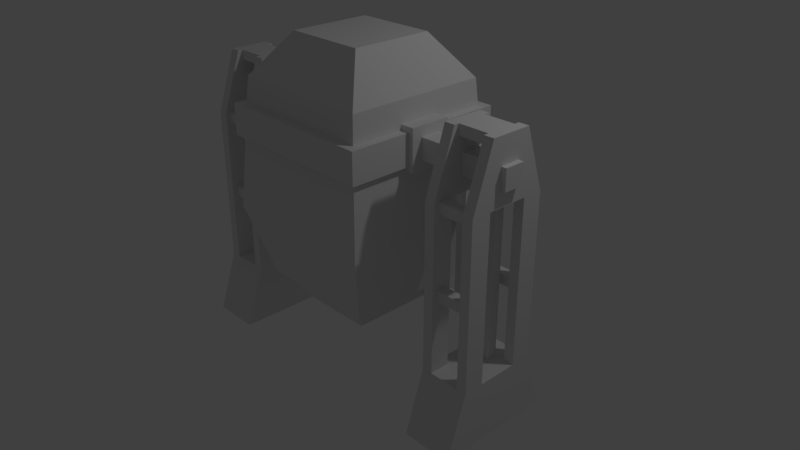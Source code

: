 # Source: steelmaking_furnace.blend  (saved by Blender 2.79.0; exported with 4.5.12 LTS)
import bpy
from mathutils import Matrix  # noqa: F401  (used for matrix-valued properties, if any)

bpy.ops.wm.read_factory_settings(use_empty=True)
scene = bpy.context.scene
scene.name = 'Scene'

# ---- collections
col_collection_1 = bpy.data.collections.new('Collection 1'); scene.collection.children.link(col_collection_1)

# ---- materials (node trees are filled in below, after node groups)
mat_steelmaking_furnace = bpy.data.materials.new('steelmaking_furnace')
mat_steelmaking_furnace.alpha_threshold = 0.0
mat_steelmaking_furnace.use_transparent_shadow = False
mat_steelmaking_furnace.roughness = 0.5

# ---- material node trees

# ---- world
world_world = bpy.data.worlds.new('World'); scene.world = world_world
world_world.color = (0.05088, 0.05088, 0.05088)
world_world.use_sun_shadow = False
world_world.sun_shadow_jitter_overblur = 0.0
world_world.cycles.sampling_method = 'MANUAL'

# ---- cameras
cam_camera = bpy.data.cameras.new('Camera')
cam_camera.clip_end = 100.0
cam_camera.lens = 35.0
cam_camera.sensor_width = 32.0
cam_camera.sensor_height = 18.0
cam_camera.ortho_scale = 7.314
cam_camera.dof.focus_distance = 0.0
cam_camera.dof.aperture_fstop = 128.0

# ---- lights
light_lamp = bpy.data.lights.new('Lamp', 'POINT')
light_lamp.transmission_factor = 0.0
light_lamp.cutoff_distance = 30.0
light_lamp.energy = 100.0
light_lamp.shadow_buffer_clip_start = 1.001
light_lamp.shadow_soft_size = 0.1
light_lamp.shadow_maximum_resolution = 0.006
light_lamp.use_absolute_resolution = True

# ---- meshes
me_object_2 = bpy.data.meshes.new('Object_2')
me_object_2.from_pydata([(2.125, 0.75, 1.0), (2.0, 0.75, 1.0), (2.0, 0.75, 0.75), (2.125, 0.75, 0.75), (2.0, 2.75, 0.75), (2.0, 2.75, 1.0), (2.125, 2.75, 1.0), (2.125, 2.75, 0.75), (2.0, 2.75, 0.0), (2.125, 2.75, 0.0), (2.0, 3.5, 0.25), (2.0, 3.5, 0.75), (2.125, 3.5, 0.75), (2.125, 3.5, 0.25), (1.25, 1.125, 1.25), (-0.25, 1.125, 1.25), (-0.25, 1.125, -0.25), (1.25, 1.125, -0.25), (-0.5, 2.0, -0.5), (-0.5, 2.0, 1.5), (1.5, 2.0, 1.5), (1.5, 2.0, -0.5), (-0.375, 3.562, -0.375), (-0.375, 3.562, 1.375), (1.375, 3.562, 1.375), (1.375, 3.562, -0.375), (0.0, 4.062, 0.0), (0.0, 4.062, 1.0), (1.0, 4.062, 1.0), (1.0, 4.062, 0.0), (2.125, 0.75, 0.25), (2.0, 0.75, 0.25), (2.0, 0.75, 0.0), (2.125, 0.75, 0.0), (2.0, 2.75, 0.0), (2.0, 2.75, 0.25), (2.125, 2.75, 0.25), (2.125, 2.75, 0.0), (2.625, 0.0, 1.25), (2.0, 0.0, 1.25), (2.0, 0.0, -0.25), (2.625, 0.0, -0.25), (2.0, 0.75, 0.0), (2.0, 0.75, 1.0), (2.625, 0.75, 1.0), (2.625, 0.75, 0.0), (2.625, 0.75, 0.25), (2.5, 0.75, 0.25), (2.5, 0.75, 0.0), (2.625, 0.75, 0.0), (2.5, 2.75, 0.0), (2.5, 2.75, 0.25), (2.625, 2.75, 0.25), (2.625, 2.75, 0.0), (2.625, 0.75, 1.0), (2.5, 0.75, 1.0), (2.5, 0.75, 0.75), (2.625, 0.75, 0.75), (2.5, 2.75, 0.75), (2.5, 2.75, 1.0), (2.625, 2.75, 1.0), (2.625, 2.75, 0.75), (2.5, 2.75, 0.0), (2.625, 2.75, 0.0), (2.5, 3.5, 0.25), (2.5, 3.5, 0.75), (2.625, 3.5, 0.75), (2.625, 3.5, 0.25), (2.5, 2.625, 0.1875), (2.125, 2.625, 0.1875), (2.125, 2.625, 0.0625), (2.5, 2.625, 0.0625), (2.125, 2.75, 0.0625), (2.125, 2.75, 0.1875), (2.5, 2.75, 0.1875), (2.5, 2.75, 0.0625), (2.5, 2.625, 0.9375), (2.125, 2.625, 0.9375), (2.125, 2.625, 0.8125), (2.5, 2.625, 0.8125), (2.125, 2.75, 0.8125), (2.125, 2.75, 0.9375), (2.5, 2.75, 0.9375), (2.5, 2.75, 0.8125), (2.5, 3.375, 0.6875), (2.125, 3.375, 0.6875), (2.125, 3.375, 0.3125), (2.5, 3.375, 0.3125), (2.125, 3.5, 0.3125), (2.125, 3.5, 0.6875), (2.5, 3.5, 0.6875), (2.5, 3.5, 0.3125), (2.5, 1.625, 0.1875), (2.125, 1.625, 0.1875), (2.125, 1.625, 0.0625), (2.5, 1.625, 0.0625), (2.125, 1.75, 0.0625), (2.125, 1.75, 0.1875), (2.5, 1.75, 0.1875), (2.5, 1.75, 0.0625), (2.5, 1.625, 0.9375), (2.125, 1.625, 0.9375), (2.125, 1.625, 0.8125), (2.5, 1.625, 0.8125), (2.125, 1.75, 0.8125), (2.125, 1.75, 0.9375), (2.5, 1.75, 0.9375), (2.5, 1.75, 0.8125), (2.375, 0.75, 0.375), (2.25, 0.75, 0.375), (2.25, 0.75, 0.25), (2.375, 0.75, 0.25), (2.25, 3.125, 0.25), (2.25, 3.125, 0.375), (2.375, 3.125, 0.375), (2.375, 3.125, 0.25), (2.688, 2.938, 0.625), (-1.688, 2.938, 0.625), (-1.688, 2.938, 0.375), (2.688, 2.938, 0.375), (-1.688, 3.188, 0.375), (-1.688, 3.188, 0.625), (2.688, 3.188, 0.625), (2.688, 3.188, 0.375), (1.562, 2.812, 0.25), (1.562, 2.812, 0.75), (1.375, 2.812, 0.75), (1.375, 2.812, 0.25), (1.375, 3.312, 0.75), (1.562, 3.312, 0.75), (1.562, 3.312, 0.25), (1.375, 3.312, 0.25), (1.688, 3.0, 0.375), (1.562, 3.0, 0.375), (1.562, 3.0, 0.0625), (1.688, 3.0, 0.0625), (1.562, 3.125, 0.0625), (1.562, 3.125, 0.375), (1.688, 3.125, 0.375), (1.688, 3.125, 0.0625), (1.688, 1.062, 0.0625), (1.562, 0.9375, 0.0625), (1.562, 0.9375, -0.0625), (1.688, 1.062, -0.0625), (1.562, 3.125, -0.0625), (1.562, 3.125, 0.0625), (1.688, 3.125, 0.0625), (1.688, 3.125, -0.0625), (2.25, 3.0, 0.375), (1.688, 3.0, 0.375), (1.688, 3.0, 0.25), (2.25, 3.0, 0.25), (1.688, 3.125, 0.25), (1.688, 3.125, 0.375), (2.25, 3.125, 0.375), (2.25, 3.125, 0.25), (1.062, 0.875, -0.0625), (1.062, 0.875, 1.062), (-0.0625, 0.875, 1.062), (-0.0625, 0.875, -0.0625), (-0.125, 1.125, 1.125), (1.125, 1.125, 1.125), (1.125, 1.125, -0.125), (-0.125, 1.125, -0.125), (1.562, 0.9375, 0.0625), (1.0, 0.9375, 0.0625), (1.0, 0.9375, -0.0625), (1.562, 0.9375, -0.0625), (1.0, 1.062, -0.0625), (1.0, 1.062, 0.0625), (1.562, 1.062, 0.0625), (1.562, 1.062, -0.0625), (1.562, 1.0, 0.0625), (1.5, 1.0, 0.0625), (1.5, 1.0, -0.0625), (1.562, 1.0, -0.0625), (1.5, 1.062, -0.0625), (1.5, 1.062, 0.0625), (1.562, 1.125, 0.0625), (1.562, 1.125, -0.0625), (1.5, 2.875, -0.5), (1.5, 2.875, 0.25), (1.375, 2.875, 0.25), (1.375, 2.875, -0.5), (1.375, 3.25, 0.25), (1.5, 3.25, 0.25), (1.5, 3.25, -0.5), (1.375, 3.25, -0.5), (1.5, 2.875, 0.75), (1.5, 2.875, 1.5), (1.375, 2.875, 1.5), (1.375, 2.875, 0.75), (1.375, 3.25, 1.5), (1.5, 3.25, 1.5), (1.5, 3.25, 0.75), (1.375, 3.25, 0.75), (-1.0, 0.0, 1.25), (-1.625, 0.0, 1.25), (-1.625, 0.0, -0.25), (-1.0, 0.0, -0.25), (-1.625, 0.75, 0.0), (-1.625, 0.75, 1.0), (-1.0, 0.75, 1.0), (-1.0, 0.75, 0.0), (-1.0, 0.75, 0.25), (-1.125, 0.75, 0.25), (-1.125, 0.75, 0.0), (-1.0, 0.75, 0.0), (-1.125, 2.75, 0.0), (-1.125, 2.75, 0.25), (-1.0, 2.75, 0.25), (-1.0, 2.75, 0.0), (-1.5, 0.75, 0.25), (-1.625, 0.75, 0.25), (-1.625, 0.75, 0.0), (-1.5, 0.75, 0.0), (-1.625, 2.75, 0.0), (-1.625, 2.75, 0.25), (-1.5, 2.75, 0.25), (-1.5, 2.75, 0.0), (-1.0, 0.75, 1.0), (-1.125, 0.75, 1.0), (-1.125, 0.75, 0.75), (-1.0, 0.75, 0.75), (-1.125, 2.75, 0.75), (-1.125, 2.75, 1.0), (-1.0, 2.75, 1.0), (-1.0, 2.75, 0.75), (-1.5, 0.75, 1.0), (-1.625, 0.75, 1.0), (-1.625, 0.75, 0.75), (-1.5, 0.75, 0.75), (-1.625, 2.75, 0.75), (-1.625, 2.75, 1.0), (-1.5, 2.75, 1.0), (-1.5, 2.75, 0.75), (-1.625, 2.75, 0.0), (-1.5, 2.75, 0.0), (-1.625, 3.5, 0.25), (-1.625, 3.5, 0.75), (-1.5, 3.5, 0.75), (-1.5, 3.5, 0.25), (-1.125, 2.75, 0.0), (-1.0, 2.75, 0.0), (-1.125, 3.5, 0.25), (-1.125, 3.5, 0.75), (-1.0, 3.5, 0.75), (-1.0, 3.5, 0.25), (-1.125, 2.625, 0.1875), (-1.5, 2.625, 0.1875), (-1.5, 2.625, 0.0625), (-1.125, 2.625, 0.0625), (-1.5, 2.75, 0.0625), (-1.5, 2.75, 0.1875), (-1.125, 2.75, 0.1875), (-1.125, 2.75, 0.0625), (-1.125, 1.625, 0.1875), (-1.5, 1.625, 0.1875), (-1.5, 1.625, 0.0625), (-1.125, 1.625, 0.0625), (-1.5, 1.75, 0.0625), (-1.5, 1.75, 0.1875), (-1.125, 1.75, 0.1875), (-1.125, 1.75, 0.0625), (-1.125, 1.625, 0.9375), (-1.5, 1.625, 0.9375), (-1.5, 1.625, 0.8125), (-1.125, 1.625, 0.8125), (-1.5, 1.75, 0.8125), (-1.5, 1.75, 0.9375), (-1.125, 1.75, 0.9375), (-1.125, 1.75, 0.8125), (-1.125, 2.625, 0.9375), (-1.5, 2.625, 0.9375), (-1.5, 2.625, 0.8125), (-1.125, 2.625, 0.8125), (-1.5, 2.75, 0.8125), (-1.5, 2.75, 0.9375), (-1.125, 2.75, 0.9375), (-1.125, 2.75, 0.8125), (-1.125, 3.375, 0.6875), (-1.5, 3.375, 0.6875), (-1.5, 3.375, 0.3125), (-1.125, 3.375, 0.3125), (-1.5, 3.5, 0.3125), (-1.5, 3.5, 0.6875), (-1.125, 3.5, 0.6875), (-1.125, 3.5, 0.3125), (-0.375, 2.812, 0.25), (-0.375, 2.812, 0.75), (-0.5625, 2.812, 0.75), (-0.5625, 2.812, 0.25), (-0.5625, 3.312, 0.75), (-0.375, 3.312, 0.75), (-0.375, 3.312, 0.25), (-0.5625, 3.312, 0.25), (-0.375, 2.875, -0.5), (-0.375, 2.875, 0.25), (-0.5, 2.875, 0.25), (-0.5, 2.875, -0.5), (-0.5, 3.25, 0.25), (-0.375, 3.25, 0.25), (-0.375, 3.25, -0.5), (-0.5, 3.25, -0.5), (-0.375, 2.875, 0.75), (-0.375, 2.875, 1.5), (-0.5, 2.875, 1.5), (-0.5, 2.875, 0.75), (-0.5, 3.25, 1.5), (-0.375, 3.25, 1.5), (-0.375, 3.25, 0.75), (-0.5, 3.25, 0.75), (1.375, 2.875, 1.375), (-0.375, 2.875, 1.375), (1.375, 3.25, 1.375), (-0.375, 3.25, 1.375), (1.375, 2.875, -0.375), (-0.375, 2.875, -0.375), (-0.375, 3.25, -0.375), (1.375, 3.25, -0.375)], [], [(0, 1, 2, 3), (4, 5, 6, 7), (7, 6, 0, 3), (1, 5, 4, 2), (2, 4, 7, 3), (6, 5, 1, 0), (6, 5, 8, 9), (10, 11, 12, 13), (13, 12, 6, 9), (5, 11, 10, 8), (8, 10, 13, 9), (12, 11, 5, 6), (14, 15, 16, 17), (21, 20, 14, 17), (15, 19, 18, 16), (16, 18, 21, 17), (20, 19, 15, 14), (20, 19, 18, 21), (22, 23, 24, 25), (25, 24, 20, 21), (19, 23, 22, 18), (18, 22, 25, 21), (24, 23, 19, 20), (26, 27, 28, 29), (29, 28, 24, 25), (23, 27, 26, 22), (22, 26, 29, 25), (28, 27, 23, 24), (30, 31, 32, 33), (34, 35, 36, 37), (37, 36, 30, 33), (31, 35, 34, 32), (32, 34, 37, 33), (36, 35, 31, 30), (38, 39, 40, 41), (42, 43, 44, 45), (45, 44, 38, 41), (39, 43, 42, 40), (40, 42, 45, 41), (44, 43, 39, 38), (46, 47, 48, 49), (50, 51, 52, 53), (53, 52, 46, 49), (47, 51, 50, 48), (48, 50, 53, 49), (52, 51, 47, 46), (54, 55, 56, 57), (58, 59, 60, 61), (61, 60, 54, 57), (55, 59, 58, 56), (56, 58, 61, 57), (60, 59, 55, 54), (60, 59, 62, 63), (64, 65, 66, 67), (67, 66, 60, 63), (59, 65, 64, 62), (62, 64, 67, 63), (66, 65, 59, 60), (68, 69, 70, 71), (72, 73, 74, 75), (75, 74, 68, 71), (69, 73, 72, 70), (70, 72, 75, 71), (74, 73, 69, 68), (76, 77, 78, 79), (80, 81, 82, 83), (83, 82, 76, 79), (77, 81, 80, 78), (78, 80, 83, 79), (82, 81, 77, 76), (84, 85, 86, 87), (88, 89, 90, 91), (91, 90, 84, 87), (85, 89, 88, 86), (86, 88, 91, 87), (90, 89, 85, 84), (92, 93, 94, 95), (96, 97, 98, 99), (99, 98, 92, 95), (93, 97, 96, 94), (94, 96, 99, 95), (98, 97, 93, 92), (100, 101, 102, 103), (104, 105, 106, 107), (107, 106, 100, 103), (101, 105, 104, 102), (102, 104, 107, 103), (106, 105, 101, 100), (108, 109, 110, 111), (112, 113, 114, 115), (115, 114, 108, 111), (109, 113, 112, 110), (110, 112, 115, 111), (114, 113, 109, 108), (116, 117, 118, 119), (120, 121, 122, 123), (123, 122, 116, 119), (117, 121, 120, 118), (118, 120, 123, 119), (122, 121, 117, 116), (124, 125, 126, 127), (128, 129, 130, 131), (131, 130, 124, 127), (125, 129, 128, 126), (126, 128, 131, 127), (130, 129, 125, 124), (132, 133, 134, 135), (136, 137, 138, 139), (139, 138, 132, 135), (133, 137, 136, 134), (134, 136, 139, 135), (138, 137, 133, 132), (140, 141, 142, 143), (144, 145, 146, 147), (147, 146, 140, 143), (141, 145, 144, 142), (142, 144, 147, 143), (146, 145, 141, 140), (148, 149, 150, 151), (152, 153, 154, 155), (155, 154, 148, 151), (149, 153, 152, 150), (150, 152, 155, 151), (154, 153, 149, 148), (156, 157, 158, 159), (160, 161, 162, 163), (163, 162, 156, 159), (157, 161, 160, 158), (158, 160, 163, 159), (162, 161, 157, 156), (164, 165, 166, 167), (168, 169, 170, 171), (171, 170, 164, 167), (165, 169, 168, 166), (166, 168, 171, 167), (170, 169, 165, 164), (172, 173, 174, 175), (176, 177, 178, 179), (179, 178, 172, 175), (173, 177, 176, 174), (174, 176, 179, 175), (178, 177, 173, 172), (180, 181, 182, 183), (184, 185, 186, 187), (187, 186, 180, 183), (181, 185, 184, 182), (182, 184, 187, 183), (186, 185, 181, 180), (188, 189, 190, 191), (192, 193, 194, 195), (195, 194, 188, 191), (189, 193, 192, 190), (190, 192, 195, 191), (194, 193, 189, 188), (196, 197, 198, 199), (200, 201, 202, 203), (203, 202, 196, 199), (197, 201, 200, 198), (198, 200, 203, 199), (202, 201, 197, 196), (204, 205, 206, 207), (208, 209, 210, 211), (211, 210, 204, 207), (205, 209, 208, 206), (206, 208, 211, 207), (210, 209, 205, 204), (212, 213, 214, 215), (216, 217, 218, 219), (219, 218, 212, 215), (213, 217, 216, 214), (214, 216, 219, 215), (218, 217, 213, 212), (220, 221, 222, 223), (224, 225, 226, 227), (227, 226, 220, 223), (221, 225, 224, 222), (222, 224, 227, 223), (226, 225, 221, 220), (228, 229, 230, 231), (232, 233, 234, 235), (235, 234, 228, 231), (229, 233, 232, 230), (230, 232, 235, 231), (234, 233, 229, 228), (234, 233, 236, 237), (238, 239, 240, 241), (241, 240, 234, 237), (233, 239, 238, 236), (236, 238, 241, 237), (240, 239, 233, 234), (226, 225, 242, 243), (244, 245, 246, 247), (247, 246, 226, 243), (225, 245, 244, 242), (242, 244, 247, 243), (246, 245, 225, 226), (248, 249, 250, 251), (252, 253, 254, 255), (255, 254, 248, 251), (249, 253, 252, 250), (250, 252, 255, 251), (254, 253, 249, 248), (256, 257, 258, 259), (260, 261, 262, 263), (263, 262, 256, 259), (257, 261, 260, 258), (258, 260, 263, 259), (262, 261, 257, 256), (264, 265, 266, 267), (268, 269, 270, 271), (271, 270, 264, 267), (265, 269, 268, 266), (266, 268, 271, 267), (270, 269, 265, 264), (272, 273, 274, 275), (276, 277, 278, 279), (279, 278, 272, 275), (273, 277, 276, 274), (274, 276, 279, 275), (278, 277, 273, 272), (280, 281, 282, 283), (284, 285, 286, 287), (287, 286, 280, 283), (281, 285, 284, 282), (282, 284, 287, 283), (286, 285, 281, 280), (288, 289, 290, 291), (292, 293, 294, 295), (295, 294, 288, 291), (289, 293, 292, 290), (290, 292, 295, 291), (294, 293, 289, 288), (296, 297, 298, 299), (300, 301, 302, 303), (303, 302, 296, 299), (297, 301, 300, 298), (298, 300, 303, 299), (302, 301, 297, 296), (304, 305, 306, 307), (308, 309, 310, 311), (311, 310, 304, 307), (305, 309, 308, 306), (306, 308, 311, 307), (310, 309, 305, 304), (312, 190, 305, 313), (309, 192, 314, 315), (315, 314, 312, 313), (190, 192, 309, 305), (305, 309, 315, 313), (314, 192, 190, 312), (183, 316, 317, 296), (318, 319, 187, 302), (302, 187, 183, 296), (316, 319, 318, 317), (317, 318, 302, 296), (187, 319, 316, 183)])
_uv = me_object_2.uv_layers.new(name='UVMap')
_uv.uv.foreach_set('vector', [0.1677, 0.9097, 0.1806, 0.9097, 0.1806, 0.9355, 0.1677, 0.9355, 0.8968, 0.9419, 0.8968, 0.9161, 0.9097, 0.9161, 0.9097, 0.9419, 0.3355, 0.9097, 0.3097, 0.9097, 0.3097, 0.7032, 0.3355, 0.7032, 0.8968, 0.7097, 0.8968, 0.5097, 0.9226, 0.5097, 0.9226, 0.7097, 0.9742, 0.7484, 0.9742, 0.9548, 0.9613, 0.9548, 0.9613, 0.7484, 0.9355, 0.7871, 0.9226, 0.7871, 0.9226, 0.5871, 0.9355, 0.5871, 0.7548, 0.8258, 0.7677, 0.8258, 0.7677, 0.929, 0.7548, 0.929, 0.6, 0.9161, 0.6, 0.8645, 0.6129, 0.8645, 0.6129, 0.9161, 0.6387, 0.6323, 0.6387, 0.6839, 0.5613, 0.7097, 0.5613, 0.6129, 0.8323, 0.1032, 0.7548, 0.07742, 0.7548, 0.02581, 0.8323, 0.0, 0.6, 0.2839, 0.6, 0.2065, 0.6129, 0.2065, 0.6129, 0.2839, 0.9355, 0.8645, 0.9226, 0.8645, 0.9226, 0.7871, 0.9355, 0.7871, 0.4129, 0.4839, 0.5613, 0.4839, 0.5613, 0.6323, 0.4129, 0.6323, 0.4129, 0.3935, 0.2065, 0.3935, 0.2323, 0.3032, 0.3871, 0.3032, 0.02581, 0.6, 0.0, 0.5161, 0.2065, 0.5161, 0.1806, 0.6, 0.02581, 0.3032, 0.0, 0.2129, 0.2065, 0.2129, 0.1806, 0.3032, 0.2065, 0.2129, 0.4129, 0.2129, 0.3871, 0.3032, 0.2323, 0.3032, 0.4129, 0.0, 0.6129, 0.0, 0.6129, 0.2065, 0.4129, 0.2065, 0.4129, 0.4839, 0.4129, 0.3032, 0.5871, 0.3032, 0.5871, 0.4839, 0.4, 0.5548, 0.2194, 0.5548, 0.2065, 0.3935, 0.4129, 0.3935, 0.0, 0.5161, 0.0129, 0.3548, 0.1935, 0.3548, 0.2065, 0.5161, 0.0, 0.2129, 0.0129, 0.05161, 0.1935, 0.05161, 0.2065, 0.2129, 0.2194, 0.05161, 0.4, 0.05161, 0.4129, 0.2129, 0.2065, 0.2129, 0.2323, 0.7032, 0.2323, 0.6, 0.3355, 0.6, 0.3355, 0.7032, 0.3613, 0.6, 0.2581, 0.6, 0.2194, 0.5548, 0.4, 0.5548, 0.0129, 0.3548, 0.05161, 0.3032, 0.1548, 0.3032, 0.1935, 0.3548, 0.0129, 0.05161, 0.05161, 0.0, 0.1548, 0.0, 0.1935, 0.05161, 0.2581, 0.0, 0.3613, 0.0, 0.4, 0.05161, 0.2194, 0.05161, 0.871, 0.9161, 0.8839, 0.9161, 0.8839, 0.9419, 0.871, 0.9419, 0.5871, 0.9419, 0.5871, 0.9161, 0.6, 0.9161, 0.6, 0.9419, 0.8323, 0.8903, 0.8065, 0.8903, 0.8065, 0.6839, 0.8323, 0.6839, 0.8581, 0.2065, 0.8581, 0.0, 0.8839, 0.0, 0.8839, 0.2065, 0.3871, 0.7548, 0.3871, 0.9613, 0.3742, 0.9613, 0.3742, 0.7548, 0.9871, 0.7097, 0.9742, 0.7097, 0.9742, 0.5097, 0.9871, 0.5097, 0.3355, 0.6, 0.4, 0.6, 0.4, 0.7548, 0.3355, 0.7548, 0.4129, 0.8387, 0.4129, 0.7355, 0.4774, 0.7355, 0.4774, 0.8387, 0.1548, 0.729, 0.1548, 0.6258, 0.2323, 0.6, 0.2323, 0.7548, 0.1548, 0.7548, 0.07742, 0.729, 0.07742, 0.6258, 0.1548, 0.6, 0.5355, 0.2839, 0.5355, 0.2065, 0.6, 0.2065, 0.6, 0.2839, 0.7032, 0.7484, 0.7677, 0.7484, 0.7677, 0.8258, 0.7032, 0.8258, 0.8839, 0.9161, 0.8968, 0.9161, 0.8968, 0.9419, 0.8839, 0.9419, 0.8452, 0.9419, 0.8452, 0.9161, 0.8581, 0.9161, 0.8581, 0.9419, 0.871, 0.7097, 0.8452, 0.7097, 0.8452, 0.5097, 0.871, 0.5097, 0.6774, 0.8129, 0.6774, 0.6129, 0.7032, 0.6129, 0.7032, 0.8129, 0.2065, 0.9613, 0.2065, 0.7548, 0.2194, 0.7548, 0.2194, 0.9613, 0.4, 0.9613, 0.3871, 0.9613, 0.3871, 0.7548, 0.4, 0.7548, 0.1806, 0.9097, 0.1935, 0.9097, 0.1935, 0.9355, 0.1806, 0.9355, 0.5613, 0.9419, 0.5613, 0.9161, 0.5742, 0.9161, 0.5742, 0.9419, 0.9226, 0.9161, 0.8968, 0.9161, 0.8968, 0.7097, 0.9226, 0.7097, 0.9097, 0.2065, 0.9097, 0.0, 0.9355, 0.0, 0.9355, 0.2065, 0.2194, 0.9613, 0.2194, 0.7548, 0.2323, 0.7548, 0.2323, 0.9613, 0.4, 0.6839, 0.4129, 0.6839, 0.4129, 0.8839, 0.4, 0.8839, 0.8194, 0.1226, 0.8323, 0.1226, 0.8323, 0.2258, 0.8194, 0.2258, 0.5871, 0.9161, 0.5871, 0.8645, 0.6, 0.8645, 0.6, 0.9161, 0.4903, 0.6581, 0.4903, 0.7097, 0.4129, 0.7355, 0.4129, 0.6323, 0.6387, 0.8129, 0.5613, 0.7871, 0.5613, 0.7355, 0.6387, 0.7097, 0.7548, 0.1806, 0.7548, 0.1032, 0.7677, 0.1032, 0.7677, 0.1806, 0.4, 0.6, 0.4129, 0.6, 0.4129, 0.6839, 0.4, 0.6839, 0.2452, 0.8839, 0.2452, 0.9226, 0.2323, 0.9226, 0.2323, 0.8839, 0.7161, 0.8645, 0.729, 0.8645, 0.729, 0.9032, 0.7161, 0.9032, 0.5484, 0.2968, 0.5355, 0.2968, 0.5355, 0.2839, 0.5484, 0.2839, 0.4903, 0.2968, 0.4774, 0.2968, 0.4774, 0.2839, 0.4903, 0.2839, 0.8452, 0.929, 0.8323, 0.929, 0.8323, 0.8903, 0.8452, 0.8903, 0.5226, 0.8968, 0.5226, 0.9355, 0.5097, 0.9355, 0.5097, 0.8968, 0.08387, 0.8839, 0.08387, 0.9226, 0.07097, 0.9226, 0.07097, 0.8839, 0.729, 0.8645, 0.7419, 0.8645, 0.7419, 0.9032, 0.729, 0.9032, 0.5032, 0.2968, 0.4903, 0.2968, 0.4903, 0.2839, 0.5032, 0.2839, 0.6, 0.4839, 0.5871, 0.4839, 0.5871, 0.471, 0.6, 0.471, 0.7161, 0.9419, 0.7032, 0.9419, 0.7032, 0.9032, 0.7161, 0.9032, 0.6516, 0.8903, 0.6516, 0.929, 0.6387, 0.929, 0.6387, 0.8903, 0.7032, 0.8258, 0.7419, 0.8258, 0.7419, 0.8645, 0.7032, 0.8645, 0.6129, 0.2968, 0.6129, 0.2581, 0.6516, 0.2581, 0.6516, 0.2968, 0.4, 0.9226, 0.4, 0.8839, 0.4129, 0.8839, 0.4129, 0.9226, 0.2452, 0.8839, 0.2581, 0.8839, 0.2581, 0.9226, 0.2452, 0.9226, 0.9226, 0.9032, 0.9355, 0.9032, 0.9355, 0.9419, 0.9226, 0.9419, 0.7161, 0.9419, 0.7161, 0.9032, 0.729, 0.9032, 0.729, 0.9419, 0.05161, 0.8839, 0.05161, 0.9226, 0.03871, 0.9226, 0.03871, 0.8839, 0.7806, 0.8774, 0.7935, 0.8774, 0.7935, 0.9161, 0.7806, 0.9161, 0.6774, 0.4839, 0.6774, 0.471, 0.6903, 0.471, 0.6903, 0.4839, 0.5097, 0.2968, 0.5032, 0.2968, 0.5032, 0.2839, 0.5097, 0.2839, 0.9226, 0.8645, 0.9355, 0.8645, 0.9355, 0.9032, 0.9226, 0.9032, 0.7419, 0.9032, 0.7419, 0.9419, 0.729, 0.9419, 0.729, 0.9032, 0.06452, 0.8839, 0.06452, 0.9226, 0.05161, 0.9226, 0.05161, 0.8839, 0.7032, 0.8645, 0.7161, 0.8645, 0.7161, 0.9032, 0.7032, 0.9032, 0.6, 0.2839, 0.6, 0.2968, 0.5871, 0.2968, 0.5871, 0.2839, 0.6516, 0.471, 0.6516, 0.4839, 0.6387, 0.4839, 0.6387, 0.471, 0.5226, 0.8968, 0.5355, 0.8968, 0.5355, 0.9355, 0.5226, 0.9355, 0.5484, 0.8968, 0.5484, 0.9355, 0.5355, 0.9355, 0.5355, 0.8968, 0.4387, 0.2839, 0.4516, 0.2839, 0.4516, 0.2968, 0.4387, 0.2968, 0.4258, 0.2968, 0.4258, 0.2839, 0.4387, 0.2839, 0.4387, 0.2968, 0.9484, 0.8258, 0.9355, 0.8258, 0.9355, 0.5871, 0.9484, 0.5871, 0.9484, 0.0, 0.9484, 0.2452, 0.9355, 0.2452, 0.9355, 0.0, 0.9484, 0.5484, 0.9484, 0.3032, 0.9613, 0.3032, 0.9613, 0.5484, 0.9613, 0.7871, 0.9484, 0.7871, 0.9484, 0.5484, 0.9613, 0.5484, 0.7548, 0.3032, 0.7548, 0.7484, 0.729, 0.7484, 0.729, 0.3032, 0.7032, 0.3032, 0.729, 0.3032, 0.729, 0.7484, 0.7032, 0.7484, 0.6387, 0.8645, 0.6387, 0.8903, 0.6129, 0.8903, 0.6129, 0.8645, 0.6645, 0.8903, 0.6387, 0.8903, 0.6387, 0.8645, 0.6645, 0.8645, 0.8065, 0.7484, 0.7806, 0.7484, 0.7806, 0.3032, 0.8065, 0.3032, 0.7806, 0.3032, 0.7806, 0.7484, 0.7548, 0.7484, 0.7548, 0.3032, 0.09032, 0.8839, 0.09032, 0.8323, 0.1097, 0.8323, 0.1097, 0.8839, 0.05161, 0.8323, 0.07097, 0.8323, 0.07097, 0.8839, 0.05161, 0.8839, 0.4323, 0.8387, 0.4516, 0.8387, 0.4516, 0.8903, 0.4323, 0.8903, 0.471, 0.8387, 0.471, 0.8903, 0.4516, 0.8903, 0.4516, 0.8387, 0.6129, 0.8129, 0.6645, 0.8129, 0.6645, 0.8645, 0.6129, 0.8645, 0.5871, 0.471, 0.5871, 0.4194, 0.6387, 0.4194, 0.6387, 0.471, 0.3097, 0.9097, 0.3226, 0.9097, 0.3226, 0.9419, 0.3097, 0.9419, 0.3226, 0.9419, 0.3226, 0.9097, 0.3355, 0.9097, 0.3355, 0.9419, 0.1355, 0.9097, 0.1355, 0.9419, 0.1226, 0.9419, 0.1226, 0.9097, 0.1097, 0.9097, 0.1226, 0.9097, 0.1226, 0.9419, 0.1097, 0.9419, 0.6645, 0.471, 0.6774, 0.471, 0.6774, 0.4839, 0.6645, 0.4839, 0.7548, 0.2, 0.7548, 0.1871, 0.7677, 0.1871, 0.7677, 0.2, 0.9484, 0.0129, 0.9484, 0.0, 0.9613, 0.0, 0.9613, 0.0129, 0.4129, 0.2968, 0.4129, 0.2839, 0.4258, 0.2839, 0.4258, 0.2968, 0.9613, 0.2258, 0.9484, 0.2258, 0.9484, 0.0129, 0.9613, 0.0129, 0.9613, 0.529, 0.9613, 0.3032, 0.9742, 0.3032, 0.9742, 0.529, 0.9742, 0.529, 0.9742, 0.7484, 0.9613, 0.7484, 0.9613, 0.5419, 0.9742, 0.2258, 0.9613, 0.2258, 0.9613, 0.0, 0.9742, 0.0129, 0.3677, 0.8323, 0.3677, 0.8903, 0.3548, 0.8903, 0.3548, 0.8323, 0.5097, 0.8968, 0.5032, 0.8968, 0.5032, 0.8387, 0.5097, 0.8387, 0.4645, 0.2968, 0.4516, 0.2968, 0.4516, 0.2839, 0.4645, 0.2839, 0.6903, 0.6129, 0.6903, 0.6, 0.7032, 0.6, 0.7032, 0.6129, 0.4774, 0.8645, 0.4903, 0.8645, 0.4903, 0.9226, 0.4774, 0.9226, 0.9097, 0.2839, 0.9097, 0.2258, 0.9226, 0.2258, 0.9226, 0.2839, 0.5871, 0.4194, 0.5871, 0.3032, 0.7032, 0.3032, 0.7032, 0.4194, 0.5613, 0.4839, 0.6903, 0.4839, 0.6903, 0.6129, 0.5613, 0.6129, 0.02581, 0.8839, 0.02581, 0.7548, 0.05161, 0.7613, 0.05161, 0.8774, 0.4774, 0.7419, 0.5032, 0.7355, 0.5032, 0.8645, 0.4774, 0.8581, 0.7935, 0.871, 0.7677, 0.8774, 0.7677, 0.7484, 0.7935, 0.7548, 0.02581, 0.7548, 0.02581, 0.8839, 0.0, 0.8774, 0.0, 0.7613, 0.5355, 0.8387, 0.5355, 0.8968, 0.5226, 0.8968, 0.5226, 0.8387, 0.5226, 0.8968, 0.5097, 0.8968, 0.5097, 0.8387, 0.5226, 0.8387, 0.6129, 0.4839, 0.6, 0.4839, 0.6, 0.471, 0.6129, 0.471, 0.6129, 0.4839, 0.6129, 0.471, 0.6258, 0.471, 0.6258, 0.4839, 0.5355, 0.8387, 0.5484, 0.8387, 0.5484, 0.8968, 0.5355, 0.8968, 0.5484, 0.8968, 0.5484, 0.8387, 0.5613, 0.8387, 0.5613, 0.8968, 0.7742, 0.1871, 0.7806, 0.1871, 0.7806, 0.2, 0.7742, 0.2, 0.7742, 0.1871, 0.7742, 0.2, 0.7677, 0.2, 0.7677, 0.1871, 0.6129, 0.2968, 0.6, 0.2968, 0.6, 0.2839, 0.6129, 0.2839, 0.7806, 0.1032, 0.7871, 0.1032, 0.7871, 0.1161, 0.7806, 0.1161, 0.7871, 0.1161, 0.7871, 0.1097, 0.7935, 0.1032, 0.7935, 0.1161, 0.8, 0.1161, 0.7935, 0.1097, 0.7935, 0.1032, 0.8, 0.1032, 0.1548, 0.9097, 0.1548, 0.8323, 0.1677, 0.8323, 0.1677, 0.9097, 0.1806, 0.8323, 0.1935, 0.8323, 0.1935, 0.9097, 0.1806, 0.9097, 0.6774, 0.8, 0.6774, 0.8129, 0.6387, 0.8129, 0.6387, 0.8, 0.4581, 0.8903, 0.4581, 0.929, 0.4452, 0.929, 0.4452, 0.8903, 0.8581, 0.3032, 0.8194, 0.3032, 0.8194, 0.2258, 0.8581, 0.2258, 0.05161, 0.8323, 0.05161, 0.7548, 0.09032, 0.7548, 0.09032, 0.8323, 0.1677, 0.9097, 0.1677, 0.8323, 0.1806, 0.8323, 0.1806, 0.9097, 0.1097, 0.8323, 0.1226, 0.8323, 0.1226, 0.9097, 0.1097, 0.9097, 0.4323, 0.8903, 0.4452, 0.8903, 0.4452, 0.929, 0.4323, 0.929, 0.8452, 0.5097, 0.8065, 0.5097, 0.8065, 0.4968, 0.8452, 0.4968, 0.1677, 0.8323, 0.129, 0.8323, 0.129, 0.7548, 0.1677, 0.7548, 0.129, 0.7548, 0.129, 0.8323, 0.09032, 0.8323, 0.09032, 0.7548, 0.6903, 0.0, 0.7548, 0.0, 0.7548, 0.1548, 0.6903, 0.1548, 0.5032, 0.8387, 0.5032, 0.7355, 0.5613, 0.7355, 0.5613, 0.8387, 0.07742, 0.6258, 0.07742, 0.729, 0.0, 0.7548, 0.0, 0.6, 0.6903, 0.1548, 0.6129, 0.129, 0.6129, 0.02581, 0.6903, 0.0, 0.4129, 0.2839, 0.4129, 0.2065, 0.4774, 0.2065, 0.4774, 0.2839, 0.5355, 0.2839, 0.4774, 0.2839, 0.4774, 0.2065, 0.5355, 0.2065, 0.9097, 0.9161, 0.9226, 0.9161, 0.9226, 0.9419, 0.9097, 0.9419, 0.8581, 0.9419, 0.8581, 0.9161, 0.871, 0.9161, 0.871, 0.9419, 0.8968, 0.7097, 0.871, 0.7097, 0.871, 0.5097, 0.8968, 0.5097, 0.8839, 0.2065, 0.8839, 0.0, 0.9097, 0.0, 0.9097, 0.2065, 0.9484, 0.9935, 0.9484, 0.7871, 0.9613, 0.7871, 0.9613, 0.9935, 0.9871, 0.9161, 0.9742, 0.9161, 0.9742, 0.7097, 0.9871, 0.7097, 0.9355, 0.8645, 0.9484, 0.8645, 0.9484, 0.8903, 0.9355, 0.8903, 0.5742, 0.9419, 0.5742, 0.9161, 0.5871, 0.9161, 0.5871, 0.9419, 0.871, 0.9161, 0.8452, 0.9161, 0.8452, 0.7097, 0.871, 0.7097, 0.871, 0.9161, 0.871, 0.7097, 0.8968, 0.7097, 0.8968, 0.9161, 0.9871, 0.5097, 0.9871, 0.3032, 1.0, 0.3032, 1.0, 0.5097, 1.0, 0.7097, 0.9871, 0.7097, 0.9871, 0.5097, 1.0, 0.5097, 0.1548, 0.9097, 0.1677, 0.9097, 0.1677, 0.9355, 0.1548, 0.9355, 0.6, 0.9419, 0.6, 0.9161, 0.6129, 0.9161, 0.6129, 0.9419, 0.8968, 0.5097, 0.871, 0.5097, 0.871, 0.3032, 0.8968, 0.3032, 0.9226, 0.3032, 0.9226, 0.5097, 0.8968, 0.5097, 0.8968, 0.3032, 0.9742, 0.2065, 0.9742, 0.0, 0.9871, 0.0, 0.9871, 0.2065, 0.9355, 0.5097, 0.9226, 0.5097, 0.9226, 0.3032, 0.9355, 0.3032, 0.7677, 0.9161, 0.7806, 0.9161, 0.7806, 0.9419, 0.7677, 0.9419, 0.7806, 0.9419, 0.7806, 0.9161, 0.7935, 0.9161, 0.7935, 0.9419, 0.8581, 0.2065, 0.8323, 0.2065, 0.8323, 0.0, 0.8581, 0.0, 0.8452, 0.5097, 0.8452, 0.3032, 0.871, 0.3032, 0.871, 0.5097, 0.9742, 0.5097, 0.9742, 0.3032, 0.9871, 0.3032, 0.9871, 0.5097, 0.9484, 0.5097, 0.9355, 0.5097, 0.9355, 0.3032, 0.9484, 0.3032, 0.7419, 0.8258, 0.7548, 0.8258, 0.7548, 0.929, 0.7419, 0.929, 0.5613, 0.9161, 0.5613, 0.8645, 0.5742, 0.8645, 0.5742, 0.9161, 0.3097, 0.729, 0.3097, 0.7806, 0.2323, 0.8065, 0.2323, 0.7032, 0.6903, 0.2581, 0.6129, 0.2323, 0.6129, 0.1806, 0.6903, 0.1548, 0.7677, 0.1806, 0.7677, 0.1032, 0.7806, 0.1032, 0.7806, 0.1806, 0.9484, 0.5871, 0.9355, 0.5871, 0.9355, 0.5097, 0.9484, 0.5097, 0.6903, 0.1935, 0.7032, 0.1935, 0.7032, 0.2968, 0.6903, 0.2968, 0.5742, 0.9161, 0.5742, 0.8645, 0.5871, 0.8645, 0.5871, 0.9161, 0.4903, 0.7097, 0.4903, 0.6581, 0.5613, 0.6323, 0.5613, 0.7355, 0.7806, 0.3032, 0.7032, 0.2774, 0.7032, 0.2258, 0.7806, 0.2, 0.8581, 0.3032, 0.8581, 0.2258, 0.871, 0.2258, 0.871, 0.3032, 0.9355, 0.5871, 0.9226, 0.5871, 0.9226, 0.5097, 0.9355, 0.5097, 0.1097, 0.8839, 0.1097, 0.9226, 0.09677, 0.9226, 0.09677, 0.8839, 0.1355, 0.8839, 0.1484, 0.8839, 0.1484, 0.9226, 0.1355, 0.9226, 0.6645, 0.4839, 0.6516, 0.4839, 0.6516, 0.471, 0.6645, 0.471, 0.5226, 0.2968, 0.5226, 0.2839, 0.5355, 0.2839, 0.5355, 0.2968, 0.2968, 0.8839, 0.3097, 0.8839, 0.3097, 0.9226, 0.2968, 0.9226, 0.6129, 0.929, 0.6129, 0.8903, 0.6258, 0.8903, 0.6258, 0.929, 0.3484, 0.8839, 0.3484, 0.9226, 0.3355, 0.9226, 0.3355, 0.8839, 0.7806, 0.9161, 0.7677, 0.9161, 0.7677, 0.8774, 0.7806, 0.8774, 0.5226, 0.2968, 0.5097, 0.2968, 0.5097, 0.2839, 0.5226, 0.2839, 0.5484, 0.2968, 0.5484, 0.2839, 0.5613, 0.2839, 0.5613, 0.2968, 0.8323, 0.929, 0.8194, 0.929, 0.8194, 0.8903, 0.8323, 0.8903, 0.9226, 0.2645, 0.9226, 0.2258, 0.9355, 0.2258, 0.9355, 0.2645, 0.0129, 0.8839, 0.0129, 0.9226, 0.0, 0.9226, 0.0, 0.8839, 0.0129, 0.8839, 0.02581, 0.8839, 0.02581, 0.9226, 0.0129, 0.9226, 0.4774, 0.2968, 0.4645, 0.2968, 0.4645, 0.2839, 0.4774, 0.2839, 0.5613, 0.2968, 0.5613, 0.2839, 0.5742, 0.2839, 0.5742, 0.2968, 0.9355, 0.3032, 0.9226, 0.3032, 0.9226, 0.2645, 0.9355, 0.2645, 0.5032, 0.9355, 0.5032, 0.8968, 0.5097, 0.8968, 0.5097, 0.9355, 0.03871, 0.8839, 0.03871, 0.9226, 0.02581, 0.9226, 0.02581, 0.8839, 0.08387, 0.8839, 0.09677, 0.8839, 0.09677, 0.9226, 0.08387, 0.9226, 0.6258, 0.471, 0.6387, 0.471, 0.6387, 0.4839, 0.6258, 0.4839, 0.5871, 0.2839, 0.5871, 0.2968, 0.5742, 0.2968, 0.5742, 0.2839, 0.6258, 0.8903, 0.6387, 0.8903, 0.6387, 0.929, 0.6258, 0.929, 0.7548, 0.1613, 0.7548, 0.2, 0.7419, 0.2, 0.7419, 0.1613, 0.7032, 0.1613, 0.7419, 0.1613, 0.7419, 0.2, 0.7032, 0.2, 0.6903, 0.2968, 0.6516, 0.2968, 0.6516, 0.2581, 0.6903, 0.2581, 0.3677, 0.8903, 0.3677, 0.929, 0.3548, 0.929, 0.3548, 0.8903, 0.271, 0.9226, 0.2581, 0.9226, 0.2581, 0.8839, 0.271, 0.8839, 0.5484, 0.8968, 0.5613, 0.8968, 0.5613, 0.9355, 0.5484, 0.9355, 0.8065, 0.929, 0.8065, 0.8903, 0.8194, 0.8903, 0.8194, 0.929, 0.1355, 0.8839, 0.1355, 0.8323, 0.1548, 0.8323, 0.1548, 0.8839, 0.07097, 0.8323, 0.09032, 0.8323, 0.09032, 0.8839, 0.07097, 0.8839, 0.4129, 0.8387, 0.4323, 0.8387, 0.4323, 0.8903, 0.4129, 0.8903, 0.3355, 0.8839, 0.3355, 0.8323, 0.3548, 0.8323, 0.3548, 0.8839, 0.6387, 0.4194, 0.6903, 0.4194, 0.6903, 0.471, 0.6387, 0.471, 0.5613, 0.8645, 0.5613, 0.8129, 0.6129, 0.8129, 0.6129, 0.8645, 0.8968, 0.3032, 0.8968, 0.2258, 0.9097, 0.2258, 0.9097, 0.3032, 0.8968, 0.3032, 0.8839, 0.3032, 0.8839, 0.2258, 0.8968, 0.2258, 0.6774, 0.6129, 0.6774, 0.6194, 0.6387, 0.6194, 0.6387, 0.6129, 0.471, 0.8903, 0.471, 0.929, 0.4581, 0.929, 0.4581, 0.8903, 0.2323, 0.8065, 0.271, 0.8065, 0.271, 0.8839, 0.2323, 0.8839, 0.271, 0.8839, 0.271, 0.8065, 0.3097, 0.8065, 0.3097, 0.8839, 0.1226, 0.9097, 0.1226, 0.8323, 0.1355, 0.8323, 0.1355, 0.9097, 0.871, 0.2258, 0.8839, 0.2258, 0.8839, 0.3032, 0.871, 0.3032, 0.6516, 0.8903, 0.6645, 0.8903, 0.6645, 0.929, 0.6516, 0.929, 0.8452, 0.3161, 0.8065, 0.3161, 0.8065, 0.3032, 0.8452, 0.3032, 0.3355, 0.7548, 0.3742, 0.7548, 0.3742, 0.8323, 0.3355, 0.8323, 0.1677, 0.8323, 0.1677, 0.7548, 0.2065, 0.7548, 0.2065, 0.8323, 0.6903, 0.8129, 0.7032, 0.8129, 0.7032, 0.9935, 0.6903, 0.9935, 0.7032, 0.4194, 0.7032, 0.6, 0.6903, 0.6, 0.6903, 0.4194, 0.8065, 0.6839, 0.8065, 0.5097, 0.8452, 0.5097, 0.8452, 0.6839, 0.8452, 0.4968, 0.8065, 0.4968, 0.8065, 0.3161, 0.8452, 0.3161, 0.2839, 0.8839, 0.2839, 0.9226, 0.271, 0.9226, 0.271, 0.8839, 0.7032, 0.1935, 0.6903, 0.1935, 0.6903, 0.1548, 0.7032, 0.1548, 0.6774, 0.8129, 0.6903, 0.8129, 0.6903, 0.9935, 0.6774, 0.9935, 1.0, 0.7097, 1.0, 0.8903, 0.9871, 0.8903, 0.9871, 0.7097, 0.6774, 0.6194, 0.6774, 0.8, 0.6387, 0.8, 0.6387, 0.6194, 0.7806, 0.1226, 0.8194, 0.1226, 0.8194, 0.3032, 0.7806, 0.3032, 0.2839, 0.9226, 0.2839, 0.8839, 0.2968, 0.8839, 0.2968, 0.9226, 0.4129, 0.8903, 0.4258, 0.8903, 0.4258, 0.929, 0.4129, 0.929])
_ca = me_object_2.color_attributes.new('Col', 'BYTE_COLOR', 'CORNER')
_ca.data.foreach_set('color', [1.0, 1.0, 1.0, 1.0, 1.0, 1.0, 1.0, 1.0, 1.0, 1.0, 1.0, 1.0, 1.0, 1.0, 1.0, 1.0, 1.0, 1.0, 1.0, 1.0, 1.0, 1.0, 1.0, 1.0, 1.0, 1.0, 1.0, 1.0, 1.0, 1.0, 1.0, 1.0, 1.0, 1.0, 1.0, 1.0, 1.0, 1.0, 1.0, 1.0, 1.0, 1.0, 1.0, 1.0, 1.0, 1.0, 1.0, 1.0, 1.0, 1.0, 1.0, 1.0, 1.0, 1.0, 1.0, 1.0, 1.0, 1.0, 1.0, 1.0, 1.0, 1.0, 1.0, 1.0, 1.0, 1.0, 1.0, 1.0, 1.0, 1.0, 1.0, 1.0, 1.0, 1.0, 1.0, 1.0, 1.0, 1.0, 1.0, 1.0, 1.0, 1.0, 1.0, 1.0, 1.0, 1.0, 1.0, 1.0, 1.0, 1.0, 1.0, 1.0, 1.0, 1.0, 1.0, 1.0, 1.0, 1.0, 1.0, 1.0, 1.0, 1.0, 1.0, 1.0, 1.0, 1.0, 1.0, 1.0, 1.0, 1.0, 1.0, 1.0, 1.0, 1.0, 1.0, 1.0, 1.0, 1.0, 1.0, 1.0, 1.0, 1.0, 1.0, 1.0, 1.0, 1.0, 1.0, 1.0, 1.0, 1.0, 1.0, 1.0, 1.0, 1.0, 1.0, 1.0, 1.0, 1.0, 1.0, 1.0, 1.0, 1.0, 1.0, 1.0, 1.0, 1.0, 1.0, 1.0, 1.0, 1.0, 1.0, 1.0, 1.0, 1.0, 1.0, 1.0, 1.0, 1.0, 1.0, 1.0, 1.0, 1.0, 1.0, 1.0, 1.0, 1.0, 1.0, 1.0, 1.0, 1.0, 1.0, 1.0, 1.0, 1.0, 1.0, 1.0, 1.0, 1.0, 1.0, 1.0, 1.0, 1.0, 1.0, 1.0, 1.0, 1.0, 1.0, 1.0, 1.0, 1.0, 1.0, 1.0, 1.0, 1.0, 1.0, 1.0, 1.0, 1.0, 1.0, 1.0, 1.0, 1.0, 1.0, 1.0, 1.0, 1.0, 1.0, 1.0, 1.0, 1.0, 1.0, 1.0, 1.0, 1.0, 1.0, 1.0, 1.0, 1.0, 1.0, 1.0, 1.0, 1.0, 1.0, 1.0, 1.0, 1.0, 1.0, 1.0, 1.0, 1.0, 1.0, 1.0, 1.0, 1.0, 1.0, 1.0, 1.0, 1.0, 1.0, 1.0, 1.0, 1.0, 1.0, 1.0, 1.0, 1.0, 1.0, 1.0, 1.0, 1.0, 1.0, 1.0, 1.0, 1.0, 1.0, 1.0, 1.0, 1.0, 1.0, 1.0, 1.0, 1.0, 1.0, 1.0, 1.0, 1.0, 1.0, 1.0, 1.0, 1.0, 1.0, 1.0, 1.0, 1.0, 1.0, 1.0, 1.0, 1.0, 1.0, 1.0, 1.0, 1.0, 1.0, 1.0, 1.0, 1.0, 1.0, 1.0, 1.0, 1.0, 1.0, 1.0, 1.0, 1.0, 1.0, 1.0, 1.0, 1.0, 1.0, 1.0, 1.0, 1.0, 1.0, 1.0, 1.0, 1.0, 1.0, 1.0, 1.0, 1.0, 1.0, 1.0, 1.0, 1.0, 1.0, 1.0, 1.0, 1.0, 1.0, 1.0, 1.0, 1.0, 1.0, 1.0, 1.0, 1.0, 1.0, 1.0, 1.0, 1.0, 1.0, 1.0, 1.0, 1.0, 1.0, 1.0, 1.0, 1.0, 1.0, 1.0, 1.0, 1.0, 1.0, 1.0, 1.0, 1.0, 1.0, 1.0, 1.0, 1.0, 1.0, 1.0, 1.0, 1.0, 1.0, 1.0, 1.0, 1.0, 1.0, 1.0, 1.0, 1.0, 1.0, 1.0, 1.0, 1.0, 1.0, 1.0, 1.0, 1.0, 1.0, 1.0, 1.0, 1.0, 1.0, 1.0, 1.0, 1.0, 1.0, 1.0, 1.0, 1.0, 1.0, 1.0, 1.0, 1.0, 1.0, 1.0, 1.0, 1.0, 1.0, 1.0, 1.0, 1.0, 1.0, 1.0, 1.0, 1.0, 1.0, 1.0, 1.0, 1.0, 1.0, 1.0, 1.0, 1.0, 1.0, 1.0, 1.0, 1.0, 1.0, 1.0, 1.0, 1.0, 1.0, 1.0, 1.0, 1.0, 1.0, 1.0, 1.0, 1.0, 1.0, 1.0, 1.0, 1.0, 1.0, 1.0, 1.0, 1.0, 1.0, 1.0, 1.0, 1.0, 1.0, 1.0, 1.0, 1.0, 1.0, 1.0, 1.0, 1.0, 1.0, 1.0, 1.0, 1.0, 1.0, 1.0, 1.0, 1.0, 1.0, 1.0, 1.0, 1.0, 1.0, 1.0, 1.0, 1.0, 1.0, 1.0, 1.0, 1.0, 1.0, 1.0, 1.0, 1.0, 1.0, 1.0, 1.0, 1.0, 1.0, 1.0, 1.0, 1.0, 1.0, 1.0, 1.0, 1.0, 1.0, 1.0, 1.0, 1.0, 1.0, 1.0, 1.0, 1.0, 1.0, 1.0, 1.0, 1.0, 1.0, 1.0, 1.0, 1.0, 1.0, 1.0, 1.0, 1.0, 1.0, 1.0, 1.0, 1.0, 1.0, 1.0, 1.0, 1.0, 1.0, 1.0, 1.0, 1.0, 1.0, 1.0, 1.0, 1.0, 1.0, 1.0, 1.0, 1.0, 1.0, 1.0, 1.0, 1.0, 1.0, 1.0, 1.0, 1.0, 1.0, 1.0, 1.0, 1.0, 1.0, 1.0, 1.0, 1.0, 1.0, 1.0, 1.0, 1.0, 1.0, 1.0, 1.0, 1.0, 1.0, 1.0, 1.0, 1.0, 1.0, 1.0, 1.0, 1.0, 1.0, 1.0, 1.0, 1.0, 1.0, 1.0, 1.0, 1.0, 1.0, 1.0, 1.0, 1.0, 1.0, 1.0, 1.0, 1.0, 1.0, 1.0, 1.0, 1.0, 1.0, 1.0, 1.0, 1.0, 1.0, 1.0, 1.0, 1.0, 1.0, 1.0, 1.0, 1.0, 1.0, 1.0, 1.0, 1.0, 1.0, 1.0, 1.0, 1.0, 1.0, 1.0, 1.0, 1.0, 1.0, 1.0, 1.0, 1.0, 1.0, 1.0, 1.0, 1.0, 1.0, 1.0, 1.0, 1.0, 1.0, 1.0, 1.0, 1.0, 1.0, 1.0, 1.0, 1.0, 1.0, 1.0, 1.0, 1.0, 1.0, 1.0, 1.0, 1.0, 1.0, 1.0, 1.0, 1.0, 1.0, 1.0, 1.0, 1.0, 1.0, 1.0, 1.0, 1.0, 1.0, 1.0, 1.0, 1.0, 1.0, 1.0, 1.0, 1.0, 1.0, 1.0, 1.0, 1.0, 1.0, 1.0, 1.0, 1.0, 1.0, 1.0, 1.0, 1.0, 1.0, 1.0, 1.0, 1.0, 1.0, 1.0, 1.0, 1.0, 1.0, 1.0, 1.0, 1.0, 1.0, 1.0, 1.0, 1.0, 1.0, 1.0, 1.0, 1.0, 1.0, 1.0, 1.0, 1.0, 1.0, 1.0, 1.0, 1.0, 1.0, 1.0, 1.0, 1.0, 1.0, 1.0, 1.0, 1.0, 1.0, 1.0, 1.0, 1.0, 1.0, 1.0, 1.0, 1.0, 1.0, 1.0, 1.0, 1.0, 1.0, 1.0, 1.0, 1.0, 1.0, 1.0, 1.0, 1.0, 1.0, 1.0, 1.0, 1.0, 1.0, 1.0, 1.0, 1.0, 1.0, 1.0, 1.0, 1.0, 1.0, 1.0, 1.0, 1.0, 1.0, 1.0, 1.0, 1.0, 1.0, 1.0, 1.0, 1.0, 1.0, 1.0, 1.0, 1.0, 1.0, 1.0, 1.0, 1.0, 1.0, 1.0, 1.0, 1.0, 1.0, 1.0, 1.0, 1.0, 1.0, 1.0, 1.0, 1.0, 1.0, 1.0, 1.0, 1.0, 1.0, 1.0, 1.0, 1.0, 1.0, 1.0, 1.0, 1.0, 1.0, 1.0, 1.0, 1.0, 1.0, 1.0, 1.0, 1.0, 1.0, 1.0, 1.0, 1.0, 1.0, 1.0, 1.0, 1.0, 1.0, 1.0, 1.0, 1.0, 1.0, 1.0, 1.0, 1.0, 1.0, 1.0, 1.0, 1.0, 1.0, 1.0, 1.0, 1.0, 1.0, 1.0, 1.0, 1.0, 1.0, 1.0, 1.0, 1.0, 1.0, 1.0, 1.0, 1.0, 1.0, 1.0, 1.0, 1.0, 1.0, 1.0, 1.0, 1.0, 1.0, 1.0, 1.0, 1.0, 1.0, 1.0, 1.0, 1.0, 1.0, 1.0, 1.0, 1.0, 1.0, 1.0, 1.0, 1.0, 1.0, 1.0, 1.0, 1.0, 1.0, 1.0, 1.0, 1.0, 1.0, 1.0, 1.0, 1.0, 1.0, 1.0, 1.0, 1.0, 1.0, 1.0, 1.0, 1.0, 1.0, 1.0, 1.0, 1.0, 1.0, 1.0, 1.0, 1.0, 1.0, 1.0, 1.0, 1.0, 1.0, 1.0, 1.0, 1.0, 1.0, 1.0, 1.0, 1.0, 1.0, 1.0, 1.0, 1.0, 1.0, 1.0, 1.0, 1.0, 1.0, 1.0, 1.0, 1.0, 1.0, 1.0, 1.0, 1.0, 1.0, 1.0, 1.0, 1.0, 1.0, 1.0, 1.0, 1.0, 1.0, 1.0, 1.0, 1.0, 1.0, 1.0, 1.0, 1.0, 1.0, 1.0, 1.0, 1.0, 1.0, 1.0, 1.0, 1.0, 1.0, 1.0, 1.0, 1.0, 1.0, 1.0, 1.0, 1.0, 1.0, 1.0, 1.0, 1.0, 1.0, 1.0, 1.0, 1.0, 1.0, 1.0, 1.0, 1.0, 1.0, 1.0, 1.0, 1.0, 1.0, 1.0, 1.0, 1.0, 1.0, 1.0, 1.0, 1.0, 1.0, 1.0, 1.0, 1.0, 1.0, 1.0, 1.0, 1.0, 1.0, 1.0, 1.0, 1.0, 1.0, 1.0, 1.0, 1.0, 1.0, 1.0, 1.0, 1.0, 1.0, 1.0, 1.0, 1.0, 1.0, 1.0, 1.0, 1.0, 1.0, 1.0, 1.0, 1.0, 1.0, 1.0, 1.0, 1.0, 1.0, 1.0, 1.0, 1.0, 1.0, 1.0, 1.0, 1.0, 1.0, 1.0, 1.0, 1.0, 1.0, 1.0, 1.0, 1.0, 1.0, 1.0, 1.0, 1.0, 1.0, 1.0, 1.0, 1.0, 1.0, 1.0, 1.0, 1.0, 1.0, 1.0, 1.0, 1.0, 1.0, 1.0, 1.0, 1.0, 1.0, 1.0, 1.0, 1.0, 1.0, 1.0, 1.0, 1.0, 1.0, 1.0, 1.0, 1.0, 1.0, 1.0, 1.0, 1.0, 1.0, 1.0, 1.0, 1.0, 1.0, 1.0, 1.0, 1.0, 1.0, 1.0, 1.0, 1.0, 1.0, 1.0, 1.0, 1.0, 1.0, 1.0, 1.0, 1.0, 1.0, 1.0, 1.0, 1.0, 1.0, 1.0, 1.0, 1.0, 1.0, 1.0, 1.0, 1.0, 1.0, 1.0, 1.0, 1.0, 1.0, 1.0, 1.0, 1.0, 1.0, 1.0, 1.0, 1.0, 1.0, 1.0, 1.0, 1.0, 1.0, 1.0, 1.0, 1.0, 1.0, 1.0, 1.0, 1.0, 1.0, 1.0, 1.0, 1.0, 1.0, 1.0, 1.0, 1.0, 1.0, 1.0, 1.0, 1.0, 1.0, 1.0, 1.0, 1.0, 1.0, 1.0, 1.0, 1.0, 1.0, 1.0, 1.0, 1.0, 1.0, 1.0, 1.0, 1.0, 1.0, 1.0, 1.0, 1.0, 1.0, 1.0, 1.0, 1.0, 1.0, 1.0, 1.0, 1.0, 1.0, 1.0, 1.0, 1.0, 1.0, 1.0, 1.0, 1.0, 1.0, 1.0, 1.0, 1.0, 1.0, 1.0, 1.0, 1.0, 1.0, 1.0, 1.0, 1.0, 1.0, 1.0, 1.0, 1.0, 1.0, 1.0, 1.0, 1.0, 1.0, 1.0, 1.0, 1.0, 1.0, 1.0, 1.0, 1.0, 1.0, 1.0, 1.0, 1.0, 1.0, 1.0, 1.0, 1.0, 1.0, 1.0, 1.0, 1.0, 1.0, 1.0, 1.0, 1.0, 1.0, 1.0, 1.0, 1.0, 1.0, 1.0, 1.0, 1.0, 1.0, 1.0, 1.0, 1.0, 1.0, 1.0, 1.0, 1.0, 1.0, 1.0, 1.0, 1.0, 1.0, 1.0, 1.0, 1.0, 1.0, 1.0, 1.0, 1.0, 1.0, 1.0, 1.0, 1.0, 1.0, 1.0, 1.0, 1.0, 1.0, 1.0, 1.0, 1.0, 1.0, 1.0, 1.0, 1.0, 1.0, 1.0, 1.0, 1.0, 1.0, 1.0, 1.0, 1.0, 1.0, 1.0, 1.0, 1.0, 1.0, 1.0, 1.0, 1.0, 1.0, 1.0, 1.0, 1.0, 1.0, 1.0, 1.0, 1.0, 1.0, 1.0, 1.0, 1.0, 1.0, 1.0, 1.0, 1.0, 1.0, 1.0, 1.0, 1.0, 1.0, 1.0, 1.0, 1.0, 1.0, 1.0, 1.0, 1.0, 1.0, 1.0, 1.0, 1.0, 1.0, 1.0, 1.0, 1.0, 1.0, 1.0, 1.0, 1.0, 1.0, 1.0, 1.0, 1.0, 1.0, 1.0, 1.0, 1.0, 1.0, 1.0, 1.0, 1.0, 1.0, 1.0, 1.0, 1.0, 1.0, 1.0, 1.0, 1.0, 1.0, 1.0, 1.0, 1.0, 1.0, 1.0, 1.0, 1.0, 1.0, 1.0, 1.0, 1.0, 1.0, 1.0, 1.0, 1.0, 1.0, 1.0, 1.0, 1.0, 1.0, 1.0, 1.0, 1.0, 1.0, 1.0, 1.0, 1.0, 1.0, 1.0, 1.0, 1.0, 1.0, 1.0, 1.0, 1.0, 1.0, 1.0, 1.0, 1.0, 1.0, 1.0, 1.0, 1.0, 1.0, 1.0, 1.0, 1.0, 1.0, 1.0, 1.0, 1.0, 1.0, 1.0, 1.0, 1.0, 1.0, 1.0, 1.0, 1.0, 1.0, 1.0, 1.0, 1.0, 1.0, 1.0, 1.0, 1.0, 1.0, 1.0, 1.0, 1.0, 1.0, 1.0, 1.0, 1.0, 1.0, 1.0, 1.0, 1.0, 1.0, 1.0, 1.0, 1.0, 1.0, 1.0, 1.0, 1.0, 1.0, 1.0, 1.0, 1.0, 1.0, 1.0, 1.0, 1.0, 1.0, 1.0, 1.0, 1.0, 1.0, 1.0, 1.0, 1.0, 1.0, 1.0, 1.0, 1.0, 1.0, 1.0, 1.0, 1.0, 1.0, 1.0, 1.0, 1.0, 1.0, 1.0, 1.0, 1.0, 1.0, 1.0, 1.0, 1.0, 1.0, 1.0, 1.0, 1.0, 1.0, 1.0, 1.0, 1.0, 1.0, 1.0, 1.0, 1.0, 1.0, 1.0, 1.0, 1.0, 1.0, 1.0, 1.0, 1.0, 1.0, 1.0, 1.0, 1.0, 1.0, 1.0, 1.0, 1.0, 1.0, 1.0, 1.0, 1.0, 1.0, 1.0, 1.0, 1.0, 1.0, 1.0, 1.0, 1.0, 1.0, 1.0, 1.0, 1.0, 1.0, 1.0, 1.0, 1.0, 1.0, 1.0, 1.0, 1.0, 1.0, 1.0, 1.0, 1.0, 1.0, 1.0, 1.0, 1.0, 1.0, 1.0, 1.0, 1.0, 1.0, 1.0, 1.0, 1.0, 1.0, 1.0, 1.0, 1.0, 1.0, 1.0, 1.0, 1.0, 1.0, 1.0, 1.0, 1.0, 1.0, 1.0, 1.0, 1.0, 1.0, 1.0, 1.0, 1.0, 1.0, 1.0, 1.0, 1.0, 1.0, 1.0, 1.0, 1.0, 1.0, 1.0, 1.0, 1.0, 1.0, 1.0, 1.0, 1.0, 1.0, 1.0, 1.0, 1.0, 1.0, 1.0, 1.0, 1.0, 1.0, 1.0, 1.0, 1.0, 1.0, 1.0, 1.0, 1.0, 1.0, 1.0, 1.0, 1.0, 1.0, 1.0, 1.0, 1.0, 1.0, 1.0, 1.0, 1.0, 1.0, 1.0, 1.0, 1.0, 1.0, 1.0, 1.0, 1.0, 1.0, 1.0, 1.0, 1.0, 1.0, 1.0, 1.0, 1.0, 1.0, 1.0, 1.0, 1.0, 1.0, 1.0, 1.0, 1.0, 1.0, 1.0, 1.0, 1.0, 1.0, 1.0, 1.0, 1.0, 1.0, 1.0, 1.0, 1.0, 1.0, 1.0, 1.0, 1.0, 1.0, 1.0, 1.0, 1.0, 1.0, 1.0, 1.0, 1.0, 1.0, 1.0, 1.0, 1.0, 1.0, 1.0, 1.0, 1.0, 1.0, 1.0, 1.0, 1.0, 1.0, 1.0, 1.0, 1.0, 1.0, 1.0, 1.0, 1.0, 1.0, 1.0, 1.0, 1.0, 1.0, 1.0, 1.0, 1.0, 1.0, 1.0, 1.0, 1.0, 1.0, 1.0, 1.0, 1.0, 1.0, 1.0, 1.0, 1.0, 1.0, 1.0, 1.0, 1.0, 1.0, 1.0, 1.0, 1.0, 1.0, 1.0, 1.0, 1.0, 1.0, 1.0, 1.0, 1.0, 1.0, 1.0, 1.0, 1.0, 1.0, 1.0, 1.0, 1.0, 1.0, 1.0, 1.0, 1.0, 1.0, 1.0, 1.0, 1.0, 1.0, 1.0, 1.0, 1.0, 1.0, 1.0, 1.0, 1.0, 1.0, 1.0, 1.0, 1.0, 1.0, 1.0, 1.0, 1.0, 1.0, 1.0, 1.0, 1.0, 1.0, 1.0, 1.0, 1.0, 1.0, 1.0, 1.0, 1.0, 1.0, 1.0, 1.0, 1.0, 1.0, 1.0, 1.0, 1.0, 1.0, 1.0, 1.0, 1.0, 1.0, 1.0, 1.0, 1.0, 1.0, 1.0, 1.0, 1.0, 1.0, 1.0, 1.0, 1.0, 1.0, 1.0, 1.0, 1.0, 1.0, 1.0, 1.0, 1.0, 1.0, 1.0, 1.0, 1.0, 1.0, 1.0, 1.0, 1.0, 1.0, 1.0, 1.0, 1.0, 1.0, 1.0, 1.0, 1.0, 1.0, 1.0, 1.0, 1.0, 1.0, 1.0, 1.0, 1.0, 1.0, 1.0, 1.0, 1.0, 1.0, 1.0, 1.0, 1.0, 1.0, 1.0, 1.0, 1.0, 1.0, 1.0, 1.0, 1.0, 1.0, 1.0, 1.0, 1.0, 1.0, 1.0, 1.0, 1.0, 1.0, 1.0, 1.0, 1.0, 1.0, 1.0, 1.0, 1.0, 1.0, 1.0, 1.0, 1.0, 1.0, 1.0, 1.0, 1.0, 1.0, 1.0, 1.0, 1.0, 1.0, 1.0, 1.0, 1.0, 1.0, 1.0, 1.0, 1.0, 1.0, 1.0, 1.0, 1.0, 1.0, 1.0, 1.0, 1.0, 1.0, 1.0, 1.0, 1.0, 1.0, 1.0, 1.0, 1.0, 1.0, 1.0, 1.0, 1.0, 1.0, 1.0, 1.0, 1.0, 1.0, 1.0, 1.0, 1.0, 1.0, 1.0, 1.0, 1.0, 1.0, 1.0, 1.0, 1.0, 1.0, 1.0, 1.0, 1.0, 1.0, 1.0, 1.0, 1.0, 1.0, 1.0, 1.0, 1.0, 1.0, 1.0, 1.0, 1.0, 1.0, 1.0, 1.0, 1.0, 1.0, 1.0, 1.0, 1.0, 1.0, 1.0, 1.0, 1.0, 1.0, 1.0, 1.0, 1.0, 1.0, 1.0, 1.0, 1.0, 1.0, 1.0, 1.0, 1.0, 1.0, 1.0, 1.0, 1.0, 1.0, 1.0, 1.0, 1.0, 1.0, 1.0, 1.0, 1.0, 1.0, 1.0, 1.0, 1.0, 1.0, 1.0, 1.0, 1.0, 1.0, 1.0, 1.0, 1.0, 1.0, 1.0, 1.0, 1.0, 1.0, 1.0, 1.0, 1.0, 1.0, 1.0, 1.0, 1.0, 1.0, 1.0, 1.0, 1.0, 1.0, 1.0, 1.0, 1.0, 1.0, 1.0, 1.0, 1.0, 1.0, 1.0, 1.0, 1.0, 1.0, 1.0, 1.0, 1.0, 1.0, 1.0, 1.0, 1.0, 1.0, 1.0, 1.0, 1.0, 1.0, 1.0, 1.0, 1.0, 1.0, 1.0, 1.0, 1.0, 1.0, 1.0, 1.0, 1.0, 1.0, 1.0, 1.0, 1.0, 1.0, 1.0, 1.0, 1.0, 1.0, 1.0, 1.0, 1.0, 1.0, 1.0, 1.0, 1.0, 1.0, 1.0, 1.0, 1.0, 1.0, 1.0, 1.0, 1.0, 1.0, 1.0, 1.0, 1.0, 1.0, 1.0, 1.0, 1.0, 1.0, 1.0, 1.0, 1.0, 1.0, 1.0, 1.0, 1.0, 1.0, 1.0, 1.0, 1.0, 1.0, 1.0, 1.0, 1.0, 1.0, 1.0, 1.0, 1.0, 1.0, 1.0, 1.0, 1.0, 1.0, 1.0, 1.0, 1.0, 1.0, 1.0, 1.0, 1.0, 1.0, 1.0, 1.0, 1.0, 1.0, 1.0, 1.0, 1.0, 1.0, 1.0, 1.0, 1.0, 1.0, 1.0, 1.0, 1.0, 1.0, 1.0, 1.0, 1.0, 1.0, 1.0, 1.0, 1.0, 1.0, 1.0, 1.0, 1.0, 1.0, 1.0, 1.0, 1.0, 1.0, 1.0, 1.0, 1.0, 1.0, 1.0, 1.0, 1.0, 1.0, 1.0, 1.0, 1.0, 1.0, 1.0, 1.0, 1.0, 1.0, 1.0, 1.0, 1.0, 1.0, 1.0, 1.0, 1.0, 1.0, 1.0, 1.0, 1.0, 1.0, 1.0, 1.0, 1.0, 1.0, 1.0, 1.0, 1.0, 1.0, 1.0, 1.0, 1.0, 1.0, 1.0, 1.0, 1.0, 1.0, 1.0, 1.0, 1.0, 1.0, 1.0, 1.0, 1.0, 1.0, 1.0, 1.0, 1.0, 1.0, 1.0, 1.0, 1.0, 1.0, 1.0, 1.0, 1.0, 1.0, 1.0, 1.0, 1.0, 1.0, 1.0, 1.0, 1.0, 1.0, 1.0, 1.0, 1.0, 1.0, 1.0, 1.0, 1.0, 1.0, 1.0, 1.0, 1.0, 1.0, 1.0, 1.0, 1.0, 1.0, 1.0, 1.0, 1.0, 1.0, 1.0, 1.0, 1.0, 1.0, 1.0, 1.0, 1.0, 1.0, 1.0, 1.0, 1.0, 1.0, 1.0, 1.0, 1.0, 1.0, 1.0, 1.0, 1.0, 1.0, 1.0, 1.0, 1.0, 1.0, 1.0, 1.0, 1.0, 1.0, 1.0, 1.0, 1.0, 1.0, 1.0, 1.0, 1.0, 1.0, 1.0, 1.0, 1.0, 1.0, 1.0, 1.0, 1.0, 1.0, 1.0, 1.0, 1.0, 1.0, 1.0, 1.0, 1.0, 1.0, 1.0, 1.0, 1.0, 1.0, 1.0, 1.0, 1.0, 1.0, 1.0, 1.0, 1.0, 1.0, 1.0, 1.0, 1.0, 1.0, 1.0, 1.0, 1.0, 1.0, 1.0, 1.0, 1.0, 1.0, 1.0, 1.0, 1.0, 1.0, 1.0, 1.0, 1.0, 1.0, 1.0, 1.0, 1.0, 1.0, 1.0, 1.0, 1.0, 1.0, 1.0, 1.0, 1.0, 1.0, 1.0, 1.0, 1.0, 1.0, 1.0, 1.0, 1.0, 1.0, 1.0, 1.0, 1.0, 1.0, 1.0, 1.0, 1.0, 1.0, 1.0, 1.0, 1.0, 1.0, 1.0, 1.0, 1.0, 1.0, 1.0, 1.0, 1.0, 1.0, 1.0, 1.0, 1.0, 1.0, 1.0, 1.0, 1.0, 1.0, 1.0, 1.0, 1.0, 1.0, 1.0, 1.0, 1.0, 1.0, 1.0, 1.0, 1.0, 1.0, 1.0, 1.0, 1.0, 1.0, 1.0, 1.0, 1.0, 1.0, 1.0, 1.0, 1.0, 1.0, 1.0, 1.0, 1.0, 1.0, 1.0, 1.0, 1.0, 1.0, 1.0, 1.0, 1.0, 1.0, 1.0, 1.0, 1.0, 1.0, 1.0, 1.0, 1.0, 1.0, 1.0, 1.0, 1.0, 1.0, 1.0, 1.0, 1.0, 1.0, 1.0, 1.0, 1.0, 1.0, 1.0, 1.0, 1.0, 1.0, 1.0, 1.0, 1.0, 1.0, 1.0, 1.0, 1.0, 1.0, 1.0, 1.0, 1.0, 1.0, 1.0, 1.0, 1.0, 1.0, 1.0, 1.0, 1.0, 1.0, 1.0, 1.0, 1.0, 1.0, 1.0, 1.0, 1.0, 1.0, 1.0, 1.0, 1.0, 1.0, 1.0, 1.0, 1.0, 1.0, 1.0, 1.0, 1.0, 1.0, 1.0, 1.0, 1.0, 1.0, 1.0, 1.0, 1.0, 1.0, 1.0, 1.0, 1.0, 1.0, 1.0, 1.0, 1.0, 1.0, 1.0, 1.0, 1.0, 1.0, 1.0, 1.0, 1.0, 1.0, 1.0, 1.0, 1.0, 1.0, 1.0, 1.0, 1.0, 1.0, 1.0, 1.0, 1.0, 1.0, 1.0, 1.0, 1.0, 1.0, 1.0, 1.0, 1.0, 1.0, 1.0, 1.0, 1.0, 1.0, 1.0, 1.0, 1.0, 1.0, 1.0, 1.0, 1.0, 1.0, 1.0, 1.0, 1.0, 1.0, 1.0, 1.0, 1.0, 1.0, 1.0, 1.0, 1.0, 1.0, 1.0, 1.0, 1.0, 1.0, 1.0, 1.0, 1.0, 1.0, 1.0, 1.0, 1.0, 1.0, 1.0, 1.0, 1.0, 1.0, 1.0, 1.0, 1.0, 1.0, 1.0, 1.0, 1.0, 1.0, 1.0, 1.0, 1.0, 1.0, 1.0, 1.0, 1.0, 1.0, 1.0, 1.0, 1.0, 1.0, 1.0, 1.0, 1.0, 1.0, 1.0, 1.0, 1.0, 1.0, 1.0, 1.0, 1.0, 1.0, 1.0, 1.0, 1.0, 1.0, 1.0, 1.0, 1.0, 1.0, 1.0, 1.0, 1.0, 1.0, 1.0, 1.0, 1.0, 1.0, 1.0, 1.0, 1.0, 1.0, 1.0, 1.0, 1.0, 1.0, 1.0, 1.0, 1.0, 1.0, 1.0, 1.0, 1.0, 1.0, 1.0, 1.0, 1.0, 1.0, 1.0, 1.0, 1.0, 1.0, 1.0, 1.0, 1.0, 1.0, 1.0, 1.0, 1.0, 1.0, 1.0, 1.0, 1.0, 1.0, 1.0, 1.0, 1.0, 1.0, 1.0, 1.0, 1.0, 1.0, 1.0, 1.0, 1.0, 1.0, 1.0, 1.0, 1.0, 1.0, 1.0, 1.0, 1.0, 1.0, 1.0, 1.0, 1.0, 1.0, 1.0, 1.0, 1.0, 1.0, 1.0, 1.0, 1.0, 1.0, 1.0, 1.0, 1.0, 1.0, 1.0, 1.0, 1.0, 1.0, 1.0, 1.0, 1.0, 1.0, 1.0, 1.0, 1.0, 1.0, 1.0, 1.0, 1.0, 1.0, 1.0, 1.0, 1.0, 1.0, 1.0, 1.0, 1.0, 1.0, 1.0, 1.0, 1.0, 1.0, 1.0, 1.0, 1.0, 1.0, 1.0, 1.0, 1.0, 1.0, 1.0, 1.0, 1.0, 1.0, 1.0, 1.0, 1.0, 1.0, 1.0, 1.0, 1.0, 1.0, 1.0, 1.0, 1.0, 1.0, 1.0, 1.0, 1.0, 1.0, 1.0, 1.0, 1.0, 1.0, 1.0, 1.0, 1.0, 1.0, 1.0, 1.0, 1.0, 1.0, 1.0, 1.0, 1.0, 1.0, 1.0, 1.0, 1.0, 1.0, 1.0, 1.0, 1.0, 1.0, 1.0, 1.0, 1.0, 1.0, 1.0, 1.0, 1.0, 1.0, 1.0, 1.0, 1.0, 1.0, 1.0, 1.0, 1.0, 1.0, 1.0, 1.0, 1.0, 1.0, 1.0, 1.0, 1.0, 1.0, 1.0, 1.0, 1.0, 1.0, 1.0, 1.0, 1.0, 1.0, 1.0, 1.0, 1.0, 1.0, 1.0, 1.0, 1.0, 1.0, 1.0, 1.0, 1.0, 1.0, 1.0, 1.0, 1.0, 1.0, 1.0, 1.0, 1.0, 1.0, 1.0, 1.0, 1.0, 1.0, 1.0, 1.0, 1.0, 1.0, 1.0, 1.0, 1.0, 1.0, 1.0, 1.0, 1.0, 1.0, 1.0, 1.0, 1.0, 1.0, 1.0, 1.0, 1.0, 1.0, 1.0, 1.0, 1.0, 1.0, 1.0, 1.0, 1.0, 1.0, 1.0, 1.0, 1.0, 1.0, 1.0, 1.0, 1.0, 1.0, 1.0, 1.0, 1.0, 1.0, 1.0, 1.0, 1.0, 1.0, 1.0, 1.0, 1.0, 1.0, 1.0, 1.0, 1.0, 1.0, 1.0, 1.0, 1.0, 1.0, 1.0, 1.0, 1.0, 1.0, 1.0, 1.0, 1.0, 1.0, 1.0, 1.0, 1.0, 1.0, 1.0, 1.0, 1.0, 1.0, 1.0, 1.0, 1.0, 1.0, 1.0, 1.0, 1.0, 1.0, 1.0, 1.0, 1.0, 1.0, 1.0, 1.0, 1.0, 1.0, 1.0, 1.0, 1.0, 1.0, 1.0, 1.0, 1.0, 1.0, 1.0, 1.0, 1.0, 1.0, 1.0, 1.0, 1.0, 1.0, 1.0, 1.0, 1.0, 1.0, 1.0, 1.0, 1.0, 1.0, 1.0, 1.0, 1.0, 1.0, 1.0, 1.0, 1.0, 1.0, 1.0, 1.0, 1.0, 1.0, 1.0, 1.0, 1.0, 1.0, 1.0, 1.0, 1.0, 1.0, 1.0, 1.0, 1.0, 1.0, 1.0, 1.0, 1.0, 1.0, 1.0, 1.0, 1.0, 1.0, 1.0, 1.0, 1.0, 1.0, 1.0, 1.0, 1.0, 1.0, 1.0, 1.0, 1.0, 1.0, 1.0, 1.0, 1.0, 1.0, 1.0, 1.0, 1.0, 1.0, 1.0, 1.0, 1.0, 1.0, 1.0, 1.0, 1.0, 1.0, 1.0, 1.0, 1.0, 1.0, 1.0, 1.0, 1.0, 1.0, 1.0, 1.0, 1.0, 1.0, 1.0, 1.0, 1.0, 1.0, 1.0, 1.0, 1.0, 1.0, 1.0, 1.0, 1.0, 1.0, 1.0, 1.0, 1.0, 1.0, 1.0, 1.0, 1.0, 1.0, 1.0, 1.0, 1.0, 1.0, 1.0, 1.0, 1.0, 1.0, 1.0, 1.0, 1.0, 1.0, 1.0, 1.0, 1.0, 1.0, 1.0, 1.0, 1.0, 1.0, 1.0, 1.0, 1.0, 1.0, 1.0, 1.0, 1.0, 1.0, 1.0, 1.0, 1.0, 1.0, 1.0, 1.0, 1.0, 1.0, 1.0, 1.0, 1.0, 1.0, 1.0, 1.0, 1.0, 1.0, 1.0, 1.0, 1.0, 1.0, 1.0, 1.0, 1.0, 1.0, 1.0, 1.0, 1.0, 1.0, 1.0, 1.0, 1.0, 1.0, 1.0, 1.0, 1.0, 1.0, 1.0, 1.0, 1.0, 1.0, 1.0, 1.0, 1.0, 1.0, 1.0, 1.0, 1.0, 1.0, 1.0, 1.0, 1.0, 1.0, 1.0, 1.0, 1.0, 1.0, 1.0, 1.0, 1.0, 1.0, 1.0, 1.0, 1.0, 1.0, 1.0, 1.0, 1.0, 1.0, 1.0, 1.0, 1.0, 1.0, 1.0, 1.0, 1.0, 1.0, 1.0, 1.0, 1.0, 1.0, 1.0, 1.0, 1.0, 1.0, 1.0, 1.0, 1.0, 1.0, 1.0, 1.0, 1.0, 1.0, 1.0, 1.0, 1.0, 1.0, 1.0, 1.0, 1.0, 1.0, 1.0, 1.0, 1.0, 1.0, 1.0, 1.0, 1.0, 1.0, 1.0, 1.0, 1.0, 1.0, 1.0, 1.0, 1.0, 1.0, 1.0, 1.0, 1.0, 1.0, 1.0, 1.0, 1.0, 1.0, 1.0, 1.0, 1.0, 1.0, 1.0, 1.0, 1.0, 1.0, 1.0, 1.0, 1.0, 1.0, 1.0, 1.0, 1.0, 1.0, 1.0, 1.0, 1.0, 1.0, 1.0, 1.0, 1.0, 1.0, 1.0, 1.0, 1.0, 1.0, 1.0, 1.0, 1.0, 1.0, 1.0, 1.0, 1.0, 1.0, 1.0, 1.0, 1.0, 1.0, 1.0, 1.0, 1.0, 1.0, 1.0, 1.0, 1.0, 1.0, 1.0, 1.0, 1.0, 1.0, 1.0, 1.0, 1.0, 1.0, 1.0, 1.0, 1.0, 1.0, 1.0, 1.0, 1.0, 1.0, 1.0, 1.0, 1.0, 1.0, 1.0, 1.0, 1.0, 1.0, 1.0, 1.0, 1.0, 1.0, 1.0, 1.0, 1.0, 1.0, 1.0, 1.0, 1.0, 1.0, 1.0, 1.0, 1.0, 1.0, 1.0, 1.0, 1.0, 1.0, 1.0, 1.0, 1.0, 1.0, 1.0, 1.0, 1.0, 1.0, 1.0, 1.0, 1.0, 1.0, 1.0, 1.0, 1.0, 1.0, 1.0, 1.0, 1.0, 1.0, 1.0, 1.0, 1.0, 1.0, 1.0, 1.0, 1.0, 1.0, 1.0, 1.0, 1.0, 1.0, 1.0, 1.0, 1.0, 1.0, 1.0, 1.0, 1.0, 1.0, 1.0, 1.0, 1.0, 1.0, 1.0, 1.0, 1.0, 1.0, 1.0, 1.0, 1.0, 1.0, 1.0, 1.0, 1.0, 1.0, 1.0, 1.0, 1.0, 1.0, 1.0, 1.0, 1.0, 1.0, 1.0, 1.0, 1.0, 1.0, 1.0, 1.0, 1.0, 1.0, 1.0, 1.0, 1.0, 1.0, 1.0, 1.0, 1.0, 1.0, 1.0, 1.0, 1.0, 1.0, 1.0, 1.0, 1.0, 1.0, 1.0, 1.0, 1.0, 1.0, 1.0, 1.0, 1.0, 1.0, 1.0, 1.0, 1.0, 1.0, 1.0, 1.0, 1.0, 1.0, 1.0, 1.0, 1.0, 1.0, 1.0, 1.0, 1.0, 1.0, 1.0, 1.0, 1.0, 1.0, 1.0, 1.0, 1.0, 1.0, 1.0, 1.0, 1.0, 1.0, 1.0, 1.0, 1.0, 1.0, 1.0, 1.0, 1.0, 1.0, 1.0, 1.0, 1.0, 1.0, 1.0, 1.0, 1.0, 1.0, 1.0, 1.0, 1.0, 1.0, 1.0, 1.0, 1.0, 1.0, 1.0, 1.0, 1.0, 1.0, 1.0, 1.0, 1.0, 1.0, 1.0, 1.0, 1.0, 1.0, 1.0, 1.0, 1.0, 1.0, 1.0, 1.0, 1.0, 1.0, 1.0, 1.0, 1.0, 1.0, 1.0, 1.0, 1.0, 1.0, 1.0, 1.0, 1.0, 1.0, 1.0, 1.0, 1.0, 1.0, 1.0, 1.0, 1.0, 1.0, 1.0, 1.0, 1.0, 1.0, 1.0, 1.0, 1.0, 1.0, 1.0, 1.0, 1.0, 1.0, 1.0, 1.0, 1.0, 1.0, 1.0, 1.0, 1.0, 1.0, 1.0, 1.0, 1.0, 1.0, 1.0, 1.0, 1.0, 1.0, 1.0, 1.0, 1.0, 1.0, 1.0, 1.0, 1.0, 1.0, 1.0, 1.0, 1.0, 1.0, 1.0, 1.0, 1.0, 1.0, 1.0, 1.0, 1.0, 1.0, 1.0, 1.0, 1.0, 1.0, 1.0, 1.0, 1.0, 1.0, 1.0, 1.0, 1.0, 1.0, 1.0, 1.0, 1.0, 1.0, 1.0, 1.0, 1.0, 1.0, 1.0, 1.0, 1.0, 1.0, 1.0, 1.0, 1.0, 1.0, 1.0, 1.0, 1.0, 1.0, 1.0, 1.0, 1.0, 1.0, 1.0, 1.0, 1.0, 1.0, 1.0, 1.0, 1.0, 1.0, 1.0, 1.0, 1.0, 1.0, 1.0, 1.0, 1.0, 1.0, 1.0, 1.0, 1.0, 1.0, 1.0, 1.0, 1.0, 1.0, 1.0, 1.0, 1.0, 1.0, 1.0, 1.0, 1.0, 1.0, 1.0, 1.0, 1.0, 1.0, 1.0, 1.0, 1.0, 1.0, 1.0, 1.0, 1.0, 1.0, 1.0, 1.0, 1.0, 1.0, 1.0, 1.0, 1.0, 1.0, 1.0, 1.0, 1.0, 1.0, 1.0, 1.0, 1.0, 1.0, 1.0, 1.0, 1.0, 1.0, 1.0, 1.0, 1.0, 1.0, 1.0, 1.0, 1.0, 1.0, 1.0, 1.0, 1.0, 1.0, 1.0, 1.0, 1.0, 1.0, 1.0, 1.0, 1.0, 1.0, 1.0, 1.0, 1.0, 1.0, 1.0, 1.0, 1.0, 1.0, 1.0, 1.0, 1.0, 1.0, 1.0, 1.0, 1.0, 1.0, 1.0, 1.0, 1.0, 1.0, 1.0, 1.0, 1.0, 1.0, 1.0, 1.0, 1.0, 1.0, 1.0, 1.0, 1.0, 1.0, 1.0, 1.0, 1.0, 1.0, 1.0, 1.0, 1.0, 1.0, 1.0, 1.0, 1.0, 1.0, 1.0, 1.0, 1.0, 1.0, 1.0, 1.0, 1.0, 1.0, 1.0, 1.0, 1.0, 1.0, 1.0, 1.0, 1.0, 1.0, 1.0, 1.0, 1.0, 1.0, 1.0, 1.0, 1.0, 1.0, 1.0, 1.0, 1.0, 1.0, 1.0, 1.0, 1.0, 1.0, 1.0, 1.0, 1.0, 1.0, 1.0, 1.0, 1.0, 1.0, 1.0, 1.0, 1.0, 1.0, 1.0, 1.0, 1.0, 1.0, 1.0, 1.0, 1.0, 1.0, 1.0, 1.0, 1.0, 1.0, 1.0, 1.0, 1.0, 1.0, 1.0, 1.0, 1.0, 1.0, 1.0, 1.0, 1.0, 1.0, 1.0, 1.0, 1.0, 1.0, 1.0, 1.0, 1.0, 1.0, 1.0, 1.0, 1.0, 1.0, 1.0, 1.0, 1.0, 1.0, 1.0, 1.0, 1.0, 1.0, 1.0, 1.0, 1.0, 1.0, 1.0, 1.0, 1.0, 1.0, 1.0, 1.0, 1.0, 1.0, 1.0, 1.0, 1.0, 1.0, 1.0, 1.0, 1.0, 1.0, 1.0, 1.0, 1.0, 1.0, 1.0, 1.0, 1.0, 1.0, 1.0, 1.0, 1.0, 1.0, 1.0, 1.0, 1.0, 1.0, 1.0, 1.0, 1.0, 1.0, 1.0, 1.0, 1.0, 1.0, 1.0, 1.0, 1.0, 1.0, 1.0, 1.0, 1.0, 1.0, 1.0, 1.0, 1.0, 1.0, 1.0, 1.0, 1.0, 1.0, 1.0, 1.0, 1.0, 1.0, 1.0, 1.0, 1.0, 1.0, 1.0, 1.0, 1.0, 1.0, 1.0, 1.0, 1.0, 1.0, 1.0, 1.0, 1.0, 1.0, 1.0, 1.0, 1.0, 1.0, 1.0, 1.0, 1.0, 1.0, 1.0, 1.0, 1.0, 1.0, 1.0, 1.0, 1.0, 1.0, 1.0, 1.0, 1.0, 1.0, 1.0, 1.0, 1.0, 1.0, 1.0, 1.0, 1.0, 1.0, 1.0, 1.0, 1.0, 1.0, 1.0, 1.0, 1.0, 1.0, 1.0, 1.0, 1.0, 1.0, 1.0, 1.0, 1.0, 1.0, 1.0, 1.0, 1.0, 1.0, 1.0, 1.0, 1.0, 1.0, 1.0, 1.0, 1.0, 1.0, 1.0, 1.0, 1.0, 1.0, 1.0, 1.0, 1.0, 1.0, 1.0, 1.0, 1.0, 1.0, 1.0, 1.0, 1.0, 1.0, 1.0, 1.0, 1.0, 1.0, 1.0, 1.0, 1.0, 1.0, 1.0, 1.0, 1.0, 1.0, 1.0, 1.0, 1.0, 1.0, 1.0, 1.0, 1.0, 1.0, 1.0, 1.0, 1.0, 1.0, 1.0, 1.0, 1.0, 1.0, 1.0, 1.0, 1.0, 1.0, 1.0, 1.0, 1.0, 1.0, 1.0, 1.0, 1.0, 1.0, 1.0, 1.0, 1.0, 1.0, 1.0, 1.0, 1.0, 1.0, 1.0, 1.0, 1.0, 1.0, 1.0, 1.0, 1.0, 1.0, 1.0, 1.0, 1.0, 1.0, 1.0, 1.0, 1.0, 1.0, 1.0, 1.0, 1.0, 1.0, 1.0, 1.0, 1.0, 1.0, 1.0, 1.0, 1.0, 1.0, 1.0, 1.0, 1.0, 1.0, 1.0, 1.0, 1.0, 1.0, 1.0, 1.0, 1.0, 1.0, 1.0, 1.0, 1.0, 1.0, 1.0, 1.0, 1.0, 1.0, 1.0, 1.0, 1.0, 1.0, 1.0, 1.0, 1.0, 1.0, 1.0, 1.0, 1.0, 1.0, 1.0, 1.0, 1.0, 1.0, 1.0, 1.0, 1.0, 1.0, 1.0, 1.0, 1.0, 1.0, 1.0, 1.0, 1.0, 1.0, 1.0, 1.0, 1.0, 1.0, 1.0, 1.0, 1.0, 1.0, 1.0, 1.0, 1.0, 1.0, 1.0, 1.0, 1.0, 1.0, 1.0, 1.0, 1.0, 1.0, 1.0, 1.0, 1.0, 1.0, 1.0, 1.0, 1.0, 1.0, 1.0, 1.0, 1.0, 1.0, 1.0, 1.0, 1.0, 1.0, 1.0, 1.0, 1.0, 1.0, 1.0, 1.0, 1.0, 1.0, 1.0, 1.0, 1.0, 1.0, 1.0, 1.0, 1.0, 1.0, 1.0, 1.0, 1.0, 1.0, 1.0, 1.0, 1.0, 1.0, 1.0, 1.0, 1.0, 1.0, 1.0, 1.0, 1.0, 1.0, 1.0, 1.0, 1.0, 1.0, 1.0, 1.0, 1.0, 1.0, 1.0, 1.0, 1.0, 1.0, 1.0, 1.0, 1.0, 1.0, 1.0, 1.0, 1.0, 1.0, 1.0, 1.0, 1.0, 1.0, 1.0, 1.0, 1.0, 1.0, 1.0, 1.0, 1.0, 1.0, 1.0, 1.0, 1.0, 1.0, 1.0, 1.0, 1.0, 1.0, 1.0, 1.0, 1.0, 1.0, 1.0, 1.0, 1.0, 1.0, 1.0, 1.0, 1.0, 1.0, 1.0, 1.0, 1.0, 1.0, 1.0, 1.0, 1.0, 1.0, 1.0, 1.0, 1.0, 1.0, 1.0, 1.0, 1.0, 1.0, 1.0, 1.0, 1.0, 1.0, 1.0, 1.0, 1.0, 1.0, 1.0, 1.0, 1.0, 1.0, 1.0, 1.0, 1.0, 1.0, 1.0, 1.0, 1.0, 1.0, 1.0])
me_object_2.materials.append(mat_steelmaking_furnace)
me_object_2.use_remesh_preserve_volume = False
me_object_2.use_remesh_preserve_attributes = False
me_object_2.use_mirror_vertex_groups = False
me_object_2.update()

# ---- objects
ob_object_2 = bpy.data.objects.new('Object_2', me_object_2)
ob_lamp = bpy.data.objects.new('Lamp', light_lamp)
ob_camera = bpy.data.objects.new('Camera', cam_camera)

# ---- transforms, parenting, visibility, modifiers, constraints
ob_object_2.location = (0.0, 0.0, -1.0)
ob_object_2.rotation_euler = (1.571, -0.0, 0.0)
ob_object_2.lineart.crease_threshold = 0.0
ob_lamp.location = (4.076, 1.005, 5.904)
ob_lamp.rotation_euler = (0.6503, 0.05522, 1.866)
ob_lamp.lock_rotations_4d = False
ob_lamp.empty_display_type = 'ARROWS'
ob_lamp.color = (0.0, 0.0, 0.0, 0.0)
ob_lamp.lineart.crease_threshold = 0.0
ob_camera.location = (7.481, -6.508, 5.344)
ob_camera.rotation_euler = (1.109, 0.0, 0.8149)
ob_camera.lock_rotations_4d = False
ob_camera.empty_display_type = 'ARROWS'
ob_camera.color = (0.0, 0.0, 0.0, 0.0)
ob_camera.display_type = 'WIRE'
ob_camera.lineart.crease_threshold = 0.0

# ---- collection membership
col_collection_1.objects.link(ob_object_2)
col_collection_1.objects.link(ob_lamp)
col_collection_1.objects.link(ob_camera)

# ---- scene / render settings (as saved in the file)
scene.camera = ob_camera
scene.frame_start = 1; scene.frame_end = 250; scene.frame_set(1)
scene.render.engine = 'BLENDER_EEVEE_NEXT'
scene.render.resolution_percentage = 50
scene.render.dither_intensity = 0.0
scene.cycles.use_denoising = False
scene.cycles.samples = 128
scene.cycles.sampling_pattern = 'TABULATED_SOBOL'
scene.cycles.use_adaptive_sampling = False
scene.cycles.use_light_tree = False
scene.cycles.blur_glossy = 0.0
scene.cycles.sample_clamp_indirect = 0.0
scene.view_settings.view_transform = 'Standard'
bpy.context.view_layer.update()
